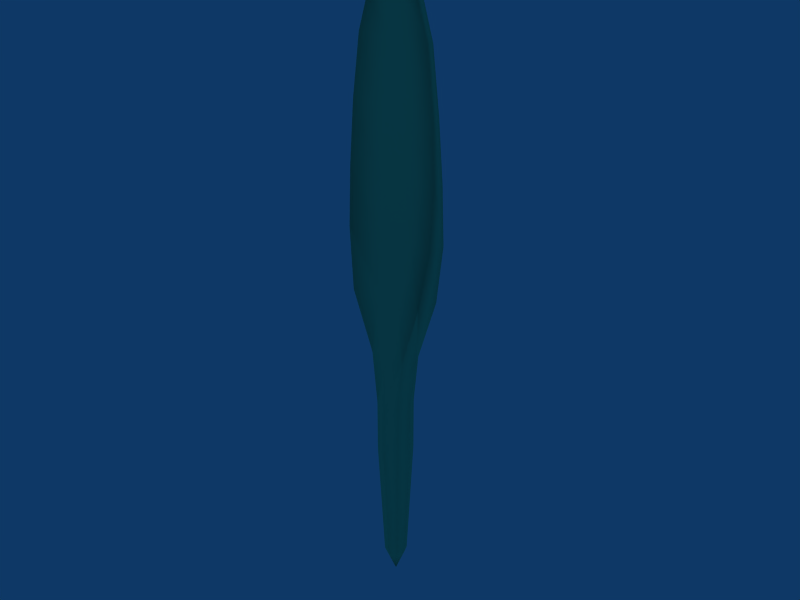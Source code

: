 # Source: BendyLeaf.blend  (saved by Blender 2.48.1; exported with 4.5.12 LTS)
import bpy
from mathutils import Matrix  # noqa: F401  (used for matrix-valued properties, if any)

bpy.ops.wm.read_factory_settings(use_empty=True)
scene = bpy.context.scene
scene.name = 'Scene'

# ---- collections
col_collection_1 = bpy.data.collections.new('Collection 1'); scene.collection.children.link(col_collection_1)

# ---- materials (node trees are filled in below, after node groups)
mat_bendyleaf = bpy.data.materials.new('BendyLeaf')
mat_bendyleaf.alpha_threshold = 0.0
mat_bendyleaf.preview_render_type = 'CUBE'
mat_bendyleaf.diffuse_color = (0.45, 0.92, 0.637, 1.0)
mat_bendyleaf.roughness = 0.5
mat_bendyleaf.line_color = (0.0, 0.0, 0.0, 1.0)

# ---- material node trees

# ---- world
world_world = bpy.data.worlds.new('World'); scene.world = world_world
world_world.color = (0.05656, 0.2208, 0.4)
world_world.use_sun_shadow = False
world_world.sun_shadow_jitter_overblur = 0.0
world_world.cycles.sampling_method = 'MANUAL'
world_world.cycles.sample_map_resolution = 256

# ---- lights
light_lamp = bpy.data.lights.new('Lamp', 'POINT')
light_lamp.transmission_factor = 0.0
light_lamp.energy = 100.0
light_lamp.shadow_buffer_clip_start = 0.5
light_lamp.shadow_soft_size = 1.0
light_lamp.shadow_maximum_resolution = 0.006
light_lamp.use_absolute_resolution = True
light_lamp.cycles.use_multiple_importance_sampling = False

# ---- meshes
me_cube_033 = bpy.data.meshes.new('Cube.033')
me_cube_033.from_pydata([(5.212, 0.06056, -3.304), (5.212, -2.123, -3.304), (-5.212, -2.123, -3.304), (-5.212, 0.06056, -3.304), (-5.333, -0.4288, 3.323), (5.333, -0.4288, 3.323), (-5.333, -1.677, 3.323), (5.333, -1.677, 3.323), (1.431e-06, 2.123, -3.304), (1.192e-06, 1.846, 3.323), (1.856, -1.119, -3.323), (-1.856, -1.119, -3.323), (1.829, -0.7952, 3.323), (-1.829, -0.7952, 3.323), (4.855, -1.845, -4.017), (-4.855, -1.845, -4.017), (4.997, -1.433, 3.932), (-4.997, -1.433, 3.932)], [], [(2, 6, 4, 3), (0, 5, 7, 1), (4, 9, 8, 3), (0, 8, 9, 5), (12, 10, 1, 7), (11, 13, 6, 2), (12, 13, 11, 10), (8, 10, 11), (8, 14, 10), (14, 1, 10), (14, 0, 1), (8, 0, 14), (8, 15, 3), (15, 2, 3), (2, 15, 11), (15, 8, 11), (9, 13, 12), (7, 16, 12), (16, 9, 12), (9, 16, 5), (16, 7, 5), (9, 17, 13), (17, 6, 13), (6, 17, 4), (17, 9, 4)])
me_cube_033.polygons.foreach_set('use_smooth', [True] * 25)
_uv = me_cube_033.uv_layers.new(name='UVTex')
_uv.uv.foreach_set('vector', [0.0, 0.0, 1.0, 0.0, 1.0, 1.0, 0.0, 1.0, 0.0, 0.0, 1.0, 0.0, 1.0, 1.0, 0.0, 1.0, 0.0, 0.0, 1.0, 0.0, 1.0, 1.0, 0.0, 1.0, 1.0, 1.0, 0.0, 1.0, 0.0, 0.0, 1.0, 0.0, 0.75, 0.0, 0.75, 1.0, 0.0, 1.0, 0.0, 0.0, 0.25, 1.0, 0.25, 0.0, 1.0, 0.0, 1.0, 1.0, 0.75, 0.0, 0.25, 0.0, 0.25, 1.0, 0.75, 1.0, 0.0, 0.0, 1.0, 0.0, 1.0, 1.0, 1.0, 0.0, 0.5, 0.0, 1.0, 1.0, 0.5, 0.0, 0.0, 0.0, 1.0, 1.0, 1.0, 0.5, 0.0, 0.0, 1.0, 0.0, 1.0, 1.0, 0.0, 0.0, 1.0, 0.5, 1.0, 1.0, 0.5, 0.5, 1.0, 0.0, 0.5, 0.5, 0.0, 0.0, 1.0, 0.0, 0.0, 0.0, 0.5, 0.0, 1.0, 1.0, 0.5, 0.0, 1.0, 0.0, 1.0, 1.0, 0.0, 0.0, 1.0, 1.0, 1.0, 0.0, 0.0, 0.0, 0.5, 5.493e-08, 1.0, 1.0, 0.5, 5.493e-08, 1.0, 0.0, 1.0, 1.0, 1.0, 1.0, 1.0, 0.5, 0.0, 0.0, 1.0, 0.5, 1.0, 0.0, 0.0, 0.0, 1.0, 0.0, 0.5, -5.493e-08, 1.0, 1.0, 0.5, -5.493e-08, 0.0, 0.0, 1.0, 1.0, 1.0, 0.0, 1.0, 0.5, 0.0, 0.0, 1.0, 0.5, 1.0, 1.0, 0.0, 0.0])
me_cube_033.materials.append(mat_bendyleaf)
me_cube_033.use_remesh_preserve_volume = False
me_cube_033.use_remesh_preserve_attributes = False
me_cube_033.use_mirror_vertex_groups = False
me_cube_033.update()
me_cube_032 = bpy.data.meshes.new('Cube.032')
me_cube_032.from_pydata([(3.617, 0.11, 0.5627), (3.469, -1.929, 0.4759), (-3.469, -1.929, 0.4759), (-3.617, 0.11, 0.5627), (-2.022, 0.03553, 3.524), (-1.77, -1.983, 3.397), (1.77, -1.983, 3.397), (2.022, 0.03553, 3.524), (4.906, 0.03717, -3.699), (4.707, -1.923, -3.912), (-4.707, -1.923, -3.912), (-4.906, 0.03717, -3.699), (7.153e-07, 1.61, 0.4084), (1.788e-07, 0.4183, 4.46), (-1.013e-06, -1.682, 4.377), (9.43e-07, 1.989, -3.74), (-0.6387, -1.846, 0.1856), (-1.428e-06, -1.912, 1.495), (0.6387, -1.846, 0.1856), (0.8933, -1.341, -4.348), (-0.8933, -1.341, -4.348), (4.288, -1.218, -5.046), (-4.288, -1.218, -5.046)], [], [(3, 2, 5, 4), (1, 0, 7, 6), (8, 0, 1, 9), (10, 2, 3, 11), (0, 12, 13, 7), (12, 3, 4, 13), (6, 17, 18, 1), (7, 13, 14, 6), (13, 4, 5, 14), (18, 19, 9, 1), (20, 16, 2, 10), (3, 12, 15, 11), (12, 0, 8, 15), (17, 16, 18), (20, 19, 18, 16), (17, 6, 14), (5, 17, 14), (2, 16, 17, 5), (15, 19, 20), (15, 21, 19), (21, 9, 19), (9, 21, 8), (21, 15, 8), (10, 22, 20), (22, 15, 20), (15, 22, 11), (22, 10, 11)])
me_cube_032.polygons.foreach_set('use_smooth', [True] * 27)
_uv = me_cube_032.uv_layers.new(name='UVTex')
_uv.uv.foreach_set('vector', [0.0, 0.0, 1.0, 0.0, 1.0, 1.0, 0.0, 1.0, 0.0, 0.0, 1.0, 0.0, 1.0, 1.0, 0.0, 1.0, 0.0, 0.0, 1.0, 0.0, 1.0, 1.0, 0.0, 1.0, 0.0, 0.0, 1.0, 0.0, 1.0, 1.0, 0.0, 1.0, 0.0, 0.0, 1.0, 0.0, 1.0, 1.0, 0.0, 1.0, 0.0, 0.0, 1.0, 0.0, 1.0, 1.0, 0.0, 1.0, 1.0, 1.0, 0.0, 0.25, 0.25, 0.0, 1.0, 0.0, 0.0, 0.0, 1.0, 0.0, 1.0, 1.0, 0.0, 1.0, 0.0, 0.0, 1.0, 0.0, 1.0, 1.0, 0.0, 1.0, 0.75, 0.0, 0.75, 1.0, 0.0, 1.0, 0.0, 0.0, 0.25, 1.0, 0.25, 0.0, 1.0, 0.0, 1.0, 1.0, 0.0, 0.0, 1.0, 0.0, 1.0, 1.0, 0.0, 1.0, 0.0, 0.0, 1.0, 0.0, 1.0, 1.0, 0.0, 1.0, 1.0, 0.25, 0.25, 0.0, 0.75, 0.0, 0.25, 1.0, 0.75, 1.0, 0.75, 0.0, 0.25, 0.0, 0.0, 0.25, 1.0, 1.0, 0.0, 1.0, 0.0, 1.0, 1.0, 0.25, 1.0, 1.0, 0.0, 0.0, 0.75, 0.0, 1.0, 0.25, 0.0, 1.0, 0.0, 0.0, 1.0, 0.0, 1.0, 1.0, 1.0, 0.0, 0.5, 0.0, 1.0, 1.0, 0.5, 0.0, 0.0, 0.0, 1.0, 1.0, 1.0, 0.0, 1.0, 0.5, 0.0, 0.0, 1.0, 0.5, 1.0, 1.0, 0.0, 0.0, 0.0, 0.0, 0.5, 0.0, 1.0, 1.0, 0.5, 0.0, 1.0, 0.0, 1.0, 1.0, 1.0, 1.0, 0.5, 0.5, 1.0, 0.0, 0.5, 0.5, 0.0, 0.0, 1.0, 0.0])
me_cube_032.materials.append(mat_bendyleaf)
me_cube_032.use_remesh_preserve_volume = False
me_cube_032.use_remesh_preserve_attributes = False
me_cube_032.use_mirror_vertex_groups = False
me_cube_032.update()
me_cube_031 = bpy.data.meshes.new('Cube.031')
me_cube_031.from_pydata([(-5.709, -0.171, -3.335), (-5.514, -2.253, -3.495), (5.514, -2.253, -3.495), (5.709, -0.171, -3.335), (4.807, -0.3013, 3.621), (4.626, -2.142, 3.727), (-4.626, -2.142, 3.727), (-4.807, -0.3013, 3.621), (9.431e-07, 2.28, -3.224), (4.821e-07, 1.741, 3.428), (1.364, -1.575, -3.873), (-1.364, -1.575, -3.873), (0.8789, -1.601, 3.913), (-0.8789, -1.601, 3.913), (5.083, -1.481, -4.731), (-5.083, -1.481, -4.731), (3.982, -1.453, 4.673), (-3.982, -1.453, 4.673)], [], [(3, 4, 5, 2), (7, 0, 1, 6), (12, 10, 2, 5), (11, 13, 6, 1), (8, 0, 7, 9), (9, 4, 3, 8), (12, 13, 11, 10), (8, 10, 11), (8, 14, 10), (14, 2, 10), (2, 14, 3), (14, 8, 3), (15, 0, 8), (1, 0, 15), (1, 15, 11), (15, 8, 11), (9, 13, 12), (5, 16, 12), (16, 9, 12), (9, 16, 4), (16, 5, 4), (9, 17, 13), (17, 6, 13), (6, 17, 7), (17, 9, 7)])
me_cube_031.polygons.foreach_set('use_smooth', [True] * 25)
_uv = me_cube_031.uv_layers.new(name='UVTex')
_uv.uv.foreach_set('vector', [0.0, 0.0, 1.0, 0.0, 1.0, 1.0, 0.0, 1.0, 1.0, 1.0, 0.0, 1.0, 0.0, 0.0, 1.0, 0.0, 0.75, 0.0, 0.75, 1.0, 0.0, 1.0, 0.0, 0.0, 0.25, 1.0, 0.25, 0.0, 1.0, 0.0, 1.0, 1.0, 1.0, 1.0, 0.0, 1.0, 0.0, 0.0, 1.0, 0.0, 0.0, 0.0, 1.0, 0.0, 1.0, 1.0, 0.0, 1.0, 0.75, 0.0, 0.25, 0.0, 0.25, 1.0, 0.75, 1.0, 0.0, 0.0, 1.0, 0.0, 1.0, 1.0, 1.0, 0.0, 0.5, 0.0, 1.0, 1.0, 0.5, 0.0, 0.0, 0.0, 1.0, 1.0, 0.0, 0.0, 0.5, 0.5, 1.0, 0.0, 0.5, 0.5, 1.0, 1.0, 1.0, 0.0, 1.0, 0.5, 0.0, 0.0, 1.0, 1.0, 1.0, 0.0, 0.0, 0.0, 1.0, 0.5, 0.0, 0.0, 0.5, 0.0, 1.0, 1.0, 0.5, 0.0, 1.0, 0.0, 1.0, 1.0, 0.0, 0.0, 1.0, 1.0, 1.0, 0.0, 0.0, 0.0, 0.5, 0.0, 1.0, 1.0, 0.5, 0.0, 1.0, 0.0, 1.0, 1.0, 1.0, 1.0, 1.0, 0.5, 0.0, 0.0, 1.0, 0.5, 1.0, 0.0, 0.0, 0.0, 1.0, 0.0, 0.5, 0.0, 1.0, 1.0, 0.5, 0.0, 0.0, 0.0, 1.0, 1.0, 0.0, 0.0, 0.5, 0.5, 1.0, 0.0, 0.5, 0.5, 1.0, 1.0, 1.0, 0.0])
me_cube_031.materials.append(mat_bendyleaf)
me_cube_031.use_remesh_preserve_volume = False
me_cube_031.use_remesh_preserve_attributes = False
me_cube_031.use_mirror_vertex_groups = False
me_cube_031.update()
me_cube_030 = bpy.data.meshes.new('Cube.030')
me_cube_030.from_pydata([(-5.708, -0.2755, 3.544), (-5.506, -2.357, 3.679), (5.506, -2.357, 3.679), (5.708, -0.2755, 3.544), (-6.14, 0.07513, -3.33), (6.14, 0.0751, -3.33), (-5.918, -2.523, -3.557), (5.918, -2.523, -3.557), (9.588e-07, 2.224, 3.422), (1.181e-06, 2.554, -3.31), (1.658, -1.665, -3.894), (-1.658, -1.665, -3.894), (1.351, -1.69, 3.956), (-1.351, -1.69, 3.956), (5.335, -1.744, -4.847), (-5.335, -1.744, -4.847), (4.964, -1.623, 4.766), (-4.964, -1.623, 4.766)], [], [(0, 4, 6, 1), (5, 3, 2, 7), (0, 8, 9, 4), (8, 3, 5, 9), (12, 10, 7, 2), (11, 13, 1, 6), (11, 10, 12, 13), (9, 10, 11), (9, 14, 10), (14, 7, 10), (7, 14, 5), (14, 9, 5), (6, 15, 11), (15, 9, 11), (9, 15, 4), (15, 6, 4), (8, 13, 12), (2, 16, 12), (16, 8, 12), (8, 16, 3), (16, 2, 3), (8, 17, 13), (17, 1, 13), (17, 0, 1), (8, 0, 17)])
me_cube_030.polygons.foreach_set('use_smooth', [True] * 25)
_uv = me_cube_030.uv_layers.new(name='UVTex')
_uv.uv.foreach_set('vector', [1.0, 1.0, 0.0, 1.0, 0.0, 0.0, 1.0, 0.0, 0.0, 0.0, 1.0, 0.0, 1.0, 1.0, 0.0, 1.0, 0.0, 0.0, 1.0, 0.0, 1.0, 1.0, 0.0, 1.0, 0.0, 0.0, 1.0, 0.0, 1.0, 1.0, 0.0, 1.0, 0.75, 0.0, 0.75, 1.0, 0.0, 1.0, 0.0, 0.0, 0.25, 1.0, 0.25, 0.0, 1.0, 0.0, 1.0, 1.0, 0.25, 1.0, 0.75, 1.0, 0.75, 0.0, 0.25, 0.0, 0.0, 0.0, 1.0, 0.0, 1.0, 1.0, 1.0, 0.0, 0.5, 5.493e-08, 1.0, 1.0, 0.5, 5.493e-08, 0.0, 0.0, 1.0, 1.0, 1.0, 0.0, 1.0, 0.5, 0.0, 0.0, 1.0, 0.5, 1.0, 1.0, 0.0, 0.0, 0.0, 0.0, 0.5, -5.493e-08, 1.0, 1.0, 0.5, -5.493e-08, 1.0, 0.0, 1.0, 1.0, 1.0, 1.0, 1.0, 0.5, 0.0, 0.0, 1.0, 0.5, 1.0, 0.0, 0.0, 0.0, 0.0, 0.0, 1.0, 1.0, 1.0, 0.0, 0.0, 0.0, 0.5, 0.0, 1.0, 1.0, 0.5, 0.0, 1.0, 0.0, 1.0, 1.0, 1.0, 1.0, 0.5, 0.5, 1.0, 0.0, 0.5, 0.5, 0.0, 0.0, 1.0, 0.0, 1.0, 0.0, 0.5, 0.0, 1.0, 1.0, 0.5, 0.0, 0.0, 0.0, 1.0, 1.0, 1.0, 0.5, 0.0, 0.0, 1.0, 0.0, 1.0, 1.0, 0.0, 0.0, 1.0, 0.5])
me_cube_030.materials.append(mat_bendyleaf)
me_cube_030.use_remesh_preserve_volume = False
me_cube_030.use_remesh_preserve_attributes = False
me_cube_030.use_mirror_vertex_groups = False
me_cube_030.update()
me_cube_029 = bpy.data.meshes.new('Cube.029')
me_cube_029.from_pydata([(6.012, 0.7805, 3.475), (5.77, -2.586, 3.652), (-5.77, -2.586, 3.652), (-6.012, 0.7805, 3.475), (4.978, 0.8916, -3.175), (4.875, -3.207, -3.413), (-4.875, -3.207, -3.413), (-4.978, 0.8916, -3.175), (1.432e-06, 3.246, 3.346), (9.48e-07, 2.681, -3.072), (1.16, -2.792, -2.882), (-1.16, -2.792, -2.882), (1.673, -1.564, 3.941), (-1.673, -1.564, 3.941), (4.356, -2.847, -4.445), (-4.356, -2.847, -4.445), (-2.682e-06, -3.006, -3.518), (5.04, -1.732, 4.902), (-5.04, -1.732, 4.902)], [], [(4, 0, 1, 5), (6, 2, 3, 7), (12, 10, 5, 1), (11, 13, 2, 6), (3, 8, 9, 7), (8, 0, 4, 9), (11, 10, 12, 13), (4, 5, 14), (6, 7, 15), (5, 10, 16, 14), (11, 6, 15, 16), (9, 4, 14, 16), (7, 9, 16, 15), (10, 11, 16), (1, 0, 17), (3, 2, 18), (2, 13, 18), (1, 17, 12), (8, 12, 17), (0, 8, 17), (8, 18, 13), (3, 18, 8), (8, 13, 12)])
me_cube_029.polygons.foreach_set('use_smooth', [True] * 23)
_uv = me_cube_029.uv_layers.new(name='UVTex')
_uv.uv.foreach_set('vector', [0.0, 0.0, 1.0, 0.0, 1.0, 1.0, 0.0, 1.0, 0.0, 0.0, 1.0, 0.0, 1.0, 1.0, 0.0, 1.0, 0.75, 0.0, 0.75, 1.0, 0.0, 1.0, 0.0, 0.0, 0.25, 1.0, 0.25, 0.0, 1.0, 0.0, 1.0, 1.0, 0.0, 0.0, 1.0, 0.0, 1.0, 1.0, 0.0, 1.0, 0.0, 0.0, 1.0, 0.0, 1.0, 1.0, 0.0, 1.0, 0.25, 1.0, 0.75, 1.0, 0.75, 0.0, 0.25, 0.0, 0.0, 0.0, 1.0, 0.0, 1.0, 1.0, 0.0, 0.0, 1.0, 0.0, 1.0, 1.0, 0.75, 0.0, 0.75, 1.0, 0.0, 1.0, 0.0, 0.0, 0.25, 1.0, 0.25, 0.0, 1.0, 0.0, 1.0, 1.0, 0.0, 0.0, 1.0, 0.0, 1.0, 1.0, 0.0, 1.0, 0.0, 0.0, 1.0, 0.0, 1.0, 1.0, 0.0, 1.0, 0.25, 1.0, 0.75, 1.0, 0.75, 0.0, 0.0, 0.0, 1.0, 0.0, 0.5, 1.0, 0.0, 0.0, 1.0, 0.0, 0.5, 1.0, 0.0, 0.0, 1.0, 0.0, 1.0, 1.0, 0.0, 0.0, 1.0, 1.0, 1.0, 0.0, 0.0, 0.0, 1.0, 0.0, 1.0, 1.0, 0.0, 0.0, 1.0, 0.0, 1.0, 1.0, 0.0, 0.0, 1.0, 1.0, 1.0, 0.0, 0.0, 0.0, 1.0, 1.0, 1.0, 0.0, 0.0, 0.0, 1.0, 1.0, 1.0, 0.0])
me_cube_029.materials.append(mat_bendyleaf)
me_cube_029.use_remesh_preserve_volume = False
me_cube_029.use_remesh_preserve_attributes = False
me_cube_029.use_mirror_vertex_groups = False
me_cube_029.update()
me_cube_028 = bpy.data.meshes.new('Cube.028')
me_cube_028.from_pydata([(-2.391, 1.293, -4.219), (-2.279, -2.499, -4.219), (2.279, -2.499, -4.219), (2.391, 1.293, -4.219), (5.123, 1.208, 3.643), (4.973, -2.914, 3.362), (-4.973, -2.914, 3.362), (-5.123, 1.208, 3.643), (1.192e-06, 2.892, 3.708), (6.036e-07, 2.052, -4.219), (-3.567, -0.5773, -4.219), (-1.89e-06, -2.956, -4.219), (3.567, -0.5773, -4.219), (1.201, -2.663, 3.191), (-1.201, -2.663, 3.191), (-5.96e-07, -0.5219, -5.484), (4.455, -2.498, 4.469), (-4.455, -2.498, 4.469), (-1.432e-06, -2.68, 3.865)], [], [(12, 3, 4), (0, 10, 7), (2, 5, 13, 11), (1, 11, 14, 6), (11, 13, 14), (9, 0, 7, 8), (4, 3, 9, 8), (7, 10, 6), (10, 1, 6), (4, 5, 12), (5, 2, 12), (0, 9, 15), (9, 3, 15), (10, 0, 15), (1, 10, 15), (11, 1, 15), (2, 11, 15), (12, 2, 15), (3, 12, 15), (5, 4, 16), (7, 6, 17), (13, 5, 16, 18), (6, 14, 18, 17), (4, 8, 18, 16), (8, 7, 17, 18), (14, 13, 18)])
me_cube_028.polygons.foreach_set('use_smooth', [True] * 26)
_uv = me_cube_028.uv_layers.new(name='UVTex')
_uv.uv.foreach_set('vector', [0.0, 0.5, 0.0, 0.0, 1.0, 0.0, 0.0, 1.0, 0.0, 0.5, 1.0, 1.0, 0.0, 0.0, 0.0, 1.0, 1.0, 1.0, 1.0, 0.0, 0.0, 0.0, 1.0, 0.0, 1.0, 1.0, 0.0, 1.0, 0.0, 0.0, 1.0, 0.0, 1.0, 1.0, 1.0, 0.5, 1.0, 1.0, 0.0, 0.0, 1.0, 0.0, 1.0, 0.0, 1.0, 1.0, 1.0, 0.5, 0.0, 0.0, 1.0, 1.0, 0.0, 0.5, 1.0, 0.0, 0.0, 0.5, 0.0, 0.0, 1.0, 0.0, 1.0, 0.0, 1.0, 1.0, 0.0, 0.5, 1.0, 1.0, 0.0, 1.0, 0.0, 0.5, 1.0, 0.5, 1.0, 1.0, 0.0, 0.0, 1.0, 0.0, 1.0, 1.0, 1.0, 0.5, 0.0, 1.0, 0.0, 0.5, 1.0, 1.0, 0.0, 0.5, 0.0, 0.0, 1.0, 0.0, 0.0, 0.0, 1.0, 0.0, 1.0, 1.0, 0.0, 0.0, 0.0, 1.0, 1.0, 1.0, 1.0, 1.0, 0.0, 1.0, 0.0, 0.5, 0.0, 0.5, 0.0, 0.0, 1.0, 0.0, 1.0, 0.0, 1.0, 1.0, 0.0, 0.5, 1.0, 1.0, 0.0, 0.5, 1.0, 0.0, 0.0, 0.0, 0.0, 1.0, 1.0, 1.0, 1.0, 0.0, 0.0, 0.0, 1.0, 0.0, 1.0, 1.0, 0.0, 1.0, 1.0, 0.0, 1.0, 1.0, 1.0, 0.5, 0.0, 0.0, 1.0, 0.5, 1.0, 1.0, 0.0, 0.0, 1.0, 0.0, 0.0, 0.0, 1.0, 0.0, 1.0, 1.0])
me_cube_028.materials.append(mat_bendyleaf)
me_cube_028.use_remesh_preserve_volume = False
me_cube_028.use_remesh_preserve_attributes = False
me_cube_028.use_mirror_vertex_groups = False
me_cube_028.update()
me_cube_001 = bpy.data.meshes.new('Cube.001')
me_cube_001.from_pydata([(0.887, 0.887, -10.0), (0.887, -0.887, -10.0), (-0.887, -0.887, -10.0), (-0.887, 0.887, -10.0), (1.386, 1.386, 10.0), (1.386, -1.386, 10.0), (-1.386, -1.386, 10.0), (-1.386, 1.386, 10.0), (-2.017, 1.386, 16.0), (-2.017, -1.386, 16.0), (2.017, -1.386, 16.0), (2.017, 1.386, 16.0), (5.212, 1.148, 29.36), (5.212, -1.035, 29.36), (-5.212, -1.035, 29.36), (-5.212, 1.148, 29.36), (-4.932, 0.4633, 42.67), (-4.932, -0.4382, 42.67), (4.932, -0.4382, 42.67), (4.932, 0.4633, 42.67), (2.911, 0.4633, 53.36), (2.911, -0.3381, 53.36), (-2.911, -0.3381, 53.36), (-2.911, 0.4633, 53.36), (-1.386, 0.5611, 56.05), (-1.386, -0.3891, 56.05), (1.386, -0.3891, 56.05), (1.386, 0.5611, 56.05), (4.27, 1.344, 22.73), (4.27, -1.624, 22.73), (-4.27, -1.624, 22.73), (-4.27, 1.344, 22.73), (-5.333, 0.659, 35.99), (5.333, 0.659, 35.99), (-5.333, -0.5889, 35.99), (5.333, -0.5889, 35.99), (4.124, 0.4633, 49.34), (4.124, -0.3335, 49.34), (-4.124, -0.3335, 49.34), (-4.124, 0.4633, 49.34), (1.907e-06, 3.211, 29.36), (1.431e-06, 2.659, 42.67), (7.153e-07, 1.569, 53.36), (1.788e-07, 0.6782, 56.87), (-1.013e-06, -0.103, 56.87), (1.431e-06, 2.78, 22.73), (1.669e-06, 2.934, 35.99), (9.537e-07, 2.145, 49.34), (1.386, -1.386, 4.0), (1.386, 1.386, 4.0), (-1.386, -1.386, 4.0), (-1.386, 1.386, 4.0), (2.098e-09, -7.572e-08, -13.0), (-1.112e-07, -1.267, -10.0), (1.267, -1.235e-07, -10.0), (2.32e-07, 1.267, -10.0), (-1.267, 1.217e-07, -10.0), (1.979, -1.419e-06, 10.0), (-1.237e-06, -1.85, 10.0), (-1.979, -1.163e-07, 10.0), (3.721e-07, 1.979, 10.0), (8.318e-07, 1.979, 16.0), (-2.88, -1.163e-07, 16.0), (-1.467e-06, -1.53, 16.0), (2.88, -9.59e-07, 16.0), (1.979, -8.058e-07, 4.0), (-7.771e-07, -1.979, 4.0), (-1.979, 3.694e-08, 4.0), (3.721e-07, 1.979, 4.0), (-0.7057, -0.04035, 53.36), (-1.428e-06, -0.1023, 54.65), (0.7056, -0.04035, 53.36), (1.248, -1.102, 22.73), (-1.248, -1.102, 22.73), (1.856, -0.03093, 29.34), (-1.856, -0.03093, 29.34), (1.829, 0.2927, 35.99), (-1.829, 0.2927, 35.99), (1.501, 0.2664, 42.67), (-1.501, 0.2664, 42.67), (1.01, 0.253, 49.34), (-1.01, 0.253, 49.34)], [], [(23, 22, 25, 24), (21, 20, 27, 26), (28, 12, 13, 29), (30, 14, 15, 31), (14, 34, 32, 15), (34, 17, 16, 32), (12, 33, 35, 13), (33, 19, 18, 35), (19, 36, 37, 18), (36, 20, 21, 37), (17, 38, 39, 16), (38, 22, 23, 39), (20, 42, 43, 27), (42, 23, 24, 43), (26, 70, 71, 21), (27, 43, 44, 26), (43, 24, 25, 44), (74, 72, 29, 13), (73, 75, 14, 30), (15, 40, 45, 31), (40, 12, 28, 45), (32, 46, 40, 15), (46, 33, 12, 40), (16, 41, 46, 32), (41, 19, 33, 46), (76, 74, 13, 35), (75, 77, 34, 14), (78, 76, 35, 18), (77, 79, 17, 34), (80, 78, 18, 37), (79, 81, 38, 17), (71, 80, 37, 21), (81, 69, 22, 38), (39, 47, 41, 16), (47, 36, 19, 41), (23, 42, 47, 39), (42, 20, 36, 47), (4, 60, 61, 11), (60, 7, 8, 61), (7, 59, 62, 8), (59, 6, 9, 62), (6, 58, 63, 9), (58, 5, 10, 63), (5, 57, 64, 10), (57, 4, 11, 64), (64, 11, 28), (8, 62, 31), (54, 0, 49, 65), (65, 48, 1, 54), (4, 57, 65, 49), (57, 5, 48, 65), (48, 66, 53, 1), (66, 50, 2, 53), (5, 58, 66, 48), (58, 6, 50, 66), (50, 67, 56, 2), (67, 51, 3, 56), (6, 59, 67, 50), (59, 7, 51, 67), (49, 68, 60, 4), (68, 51, 7, 60), (0, 55, 68, 49), (55, 3, 51, 68), (1, 53, 52), (53, 2, 52), (0, 54, 52), (54, 1, 52), (3, 55, 52), (55, 0, 52), (2, 56, 52), (56, 3, 52), (70, 69, 71), (73, 72, 74, 75), (76, 77, 75, 74), (77, 76, 78, 79), (80, 81, 79, 78), (81, 80, 71, 69), (70, 26, 44), (10, 29, 72, 63), (9, 63, 73, 30), (63, 72, 73), (31, 45, 61, 8), (28, 11, 61, 45), (31, 62, 30), (62, 9, 30), (28, 29, 64), (29, 10, 64), (25, 70, 44), (22, 69, 70, 25)])
me_cube_001.polygons.foreach_set('use_smooth', [True] * 89)
_uv = me_cube_001.uv_layers.new(name='UVTex')
_uv.uv.foreach_set('vector', [0.1295, 0.9193, 0.1454, 0.9116, 0.1651, 0.9546, 0.1515, 0.9623, 0.2352, 0.9115, 0.2511, 0.9192, 0.2293, 0.9623, 0.2157, 0.9547, 0.2958, 0.5309, 0.3044, 0.6166, 0.2674, 0.6157, 0.2528, 0.5352, 0.1276, 0.5354, 0.1132, 0.6156, 0.07612, 0.6166, 0.08464, 0.531, 0.1132, 0.6156, 0.1092, 0.698, 0.08263, 0.6999, 0.07612, 0.6166, 0.1092, 0.698, 0.1129, 0.7795, 0.09071, 0.7832, 0.08263, 0.6999, 0.3044, 0.6166, 0.2979, 0.7001, 0.2713, 0.6981, 0.2674, 0.6157, 0.2979, 0.7001, 0.2898, 0.7833, 0.2676, 0.7797, 0.2713, 0.6981, 0.2898, 0.7833, 0.2725, 0.8637, 0.2546, 0.8572, 0.2676, 0.7797, 0.2725, 0.8637, 0.2511, 0.9192, 0.2352, 0.9115, 0.2546, 0.8572, 0.1129, 0.7795, 0.126, 0.8573, 0.1081, 0.8638, 0.09071, 0.7832, 0.126, 0.8573, 0.1454, 0.9116, 0.1295, 0.9193, 0.1081, 0.8638, 0.2511, 0.9192, 0.2633, 0.9693, 0.2146, 0.99, 0.2293, 0.9623, 0.1174, 0.9694, 0.1295, 0.9193, 0.1515, 0.9623, 0.1662, 0.99, 0.2157, 0.9547, 0.1904, 0.9532, 0.2026, 0.9131, 0.2352, 0.9115, 0.2293, 0.9623, 0.2146, 0.99, 0.2035, 0.9844, 0.2157, 0.9547, 0.1662, 0.99, 0.1515, 0.9623, 0.1651, 0.9546, 0.1773, 0.9844, 0.2169, 0.6184, 0.2094, 0.5339, 0.2528, 0.5352, 0.2674, 0.6157, 0.1711, 0.5348, 0.1638, 0.6178, 0.1132, 0.6156, 0.1276, 0.5354, 0.07612, 0.6166, 0.01137, 0.6183, 0.03323, 0.5191, 0.08464, 0.531, 0.3691, 0.6182, 0.3044, 0.6166, 0.2958, 0.5309, 0.3472, 0.5191, 0.08263, 0.6999, 0.01323, 0.7231, 0.01137, 0.6183, 0.07612, 0.6166, 0.3673, 0.723, 0.2979, 0.7001, 0.3044, 0.6166, 0.3691, 0.6182, 0.09071, 0.7832, 0.03453, 0.8261, 0.01323, 0.7231, 0.08263, 0.6999, 0.346, 0.826, 0.2898, 0.7833, 0.2979, 0.7001, 0.3673, 0.723, 0.2178, 0.6966, 0.2169, 0.6184, 0.2674, 0.6157, 0.2713, 0.6981, 0.1638, 0.6178, 0.1627, 0.6964, 0.1092, 0.698, 0.1132, 0.6156, 0.2146, 0.7747, 0.2178, 0.6966, 0.2713, 0.6981, 0.2676, 0.7797, 0.1627, 0.6964, 0.166, 0.7735, 0.1129, 0.7795, 0.1092, 0.698, 0.2074, 0.8508, 0.2146, 0.7747, 0.2676, 0.7797, 0.2546, 0.8572, 0.166, 0.7735, 0.1728, 0.8522, 0.126, 0.8573, 0.1129, 0.7795, 0.2026, 0.9131, 0.2074, 0.8508, 0.2546, 0.8572, 0.2352, 0.9115, 0.1728, 0.8522, 0.1781, 0.9125, 0.1454, 0.9116, 0.126, 0.8573, 0.1081, 0.8638, 0.07493, 0.9216, 0.03453, 0.8261, 0.09071, 0.7832, 0.3057, 0.9215, 0.2725, 0.8637, 0.2898, 0.7833, 0.346, 0.826, 0.1295, 0.9193, 0.1174, 0.9694, 0.07493, 0.9216, 0.1081, 0.8638, 0.2633, 0.9693, 0.2511, 0.9192, 0.2725, 0.8637, 0.3057, 0.9215, 0.264, 0.3364, 0.2883, 0.3305, 0.3079, 0.4217, 0.2783, 0.433, 0.09217, 0.3305, 0.1165, 0.3363, 0.1021, 0.433, 0.07252, 0.4217, 0.1165, 0.3363, 0.141, 0.3407, 0.129, 0.4399, 0.1021, 0.433, 0.141, 0.3407, 0.1658, 0.3426, 0.1574, 0.442, 0.129, 0.4399, 0.1658, 0.3426, 0.1902, 0.3424, 0.1902, 0.4415, 0.1574, 0.442, 0.1902, 0.3424, 0.2146, 0.3425, 0.223, 0.4419, 0.1902, 0.4415, 0.2146, 0.3425, 0.2394, 0.3408, 0.2514, 0.4398, 0.223, 0.4419, 0.2394, 0.3408, 0.264, 0.3364, 0.2783, 0.433, 0.2514, 0.4398, 0.2514, 0.4398, 0.2783, 0.433, 0.2958, 0.5309, 0.1021, 0.433, 0.129, 0.4399, 0.08464, 0.531, 0.2284, 0.07436, 0.2476, 0.06796, 0.2603, 0.2389, 0.2368, 0.241, 0.2368, 0.241, 0.2136, 0.2426, 0.209, 0.07794, 0.2284, 0.07436, 0.264, 0.3364, 0.2394, 0.3408, 0.2368, 0.241, 0.2603, 0.2389, 0.2394, 0.3408, 0.2146, 0.3425, 0.2136, 0.2426, 0.2368, 0.241, 0.2136, 0.2426, 0.1902, 0.2428, 0.1899, 0.07939, 0.209, 0.07794, 0.1902, 0.2428, 0.1667, 0.2426, 0.1707, 0.078, 0.1899, 0.07939, 0.2146, 0.3425, 0.1902, 0.3424, 0.1902, 0.2428, 0.2136, 0.2426, 0.1902, 0.3424, 0.1658, 0.3426, 0.1667, 0.2426, 0.1902, 0.2428, 0.1667, 0.2426, 0.1435, 0.2412, 0.1513, 0.07449, 0.1707, 0.078, 0.1435, 0.2412, 0.12, 0.2391, 0.1321, 0.06817, 0.1513, 0.07449, 0.1658, 0.3426, 0.141, 0.3407, 0.1435, 0.2412, 0.1667, 0.2426, 0.141, 0.3407, 0.1165, 0.3363, 0.12, 0.2391, 0.1435, 0.2412, 0.2603, 0.2389, 0.2834, 0.2362, 0.2883, 0.3305, 0.264, 0.3364, 0.09689, 0.2365, 0.12, 0.2391, 0.1165, 0.3363, 0.09217, 0.3305, 0.2476, 0.06796, 0.2675, 0.05958, 0.2834, 0.2362, 0.2603, 0.2389, 0.1122, 0.05986, 0.1321, 0.06817, 0.12, 0.2391, 0.09689, 0.2365, 0.209, 0.07794, 0.1899, 0.07939, 0.1897, 0.01, 0.1899, 0.07939, 0.1707, 0.078, 0.1897, 0.01, 0.2476, 0.06796, 0.2284, 0.07436, 0.1897, 0.01, 0.2284, 0.07436, 0.209, 0.07794, 0.1897, 0.01, 0.1321, 0.06817, 0.1122, 0.05986, 0.1897, 0.01, 0.2675, 0.05958, 0.2476, 0.06796, 0.1897, 0.01, 0.1707, 0.078, 0.1513, 0.07449, 0.1897, 0.01, 0.1513, 0.07449, 0.1321, 0.06817, 0.1897, 0.01, 0.1904, 0.9532, 0.1781, 0.9125, 0.2026, 0.9131, 0.1711, 0.5348, 0.2094, 0.5339, 0.2169, 0.6184, 0.1638, 0.6178, 0.2178, 0.6966, 0.1627, 0.6964, 0.1638, 0.6178, 0.2169, 0.6184, 0.1627, 0.6964, 0.2178, 0.6966, 0.2146, 0.7747, 0.166, 0.7735, 0.2074, 0.8508, 0.1728, 0.8522, 0.166, 0.7735, 0.2146, 0.7747, 0.1728, 0.8522, 0.2074, 0.8508, 0.2026, 0.9131, 0.1781, 0.9125, 0.1904, 0.9532, 0.2157, 0.9547, 0.2035, 0.9844, 0.223, 0.4419, 0.2528, 0.5352, 0.2094, 0.5339, 0.1902, 0.4415, 0.1574, 0.442, 0.1902, 0.4415, 0.1711, 0.5348, 0.1276, 0.5354, 0.1902, 0.4415, 0.2094, 0.5339, 0.1711, 0.5348, 0.08464, 0.531, 0.03323, 0.5191, 0.07252, 0.4217, 0.1021, 0.433, 0.2958, 0.5309, 0.2783, 0.433, 0.3079, 0.4217, 0.3472, 0.5191, 0.08464, 0.531, 0.129, 0.4399, 0.1276, 0.5354, 0.129, 0.4399, 0.1574, 0.442, 0.1276, 0.5354, 0.2958, 0.5309, 0.2528, 0.5352, 0.2514, 0.4398, 0.2528, 0.5352, 0.223, 0.4419, 0.2514, 0.4398, 0.1651, 0.9546, 0.1904, 0.9532, 0.1773, 0.9844, 0.1454, 0.9116, 0.1781, 0.9125, 0.1904, 0.9532, 0.1651, 0.9546])
me_cube_001.materials.append(mat_bendyleaf)
me_cube_001.use_remesh_preserve_volume = False
me_cube_001.use_remesh_preserve_attributes = False
me_cube_001.use_mirror_vertex_groups = False
me_cube_001.update()
me_cube_019 = bpy.data.meshes.new('Cube.019')
me_cube_019.from_pydata([(0.887, 0.887, -6.5), (0.887, -0.887, -6.5), (-0.887, -0.887, -6.5), (-0.887, 0.887, -6.5), (1.386, -1.386, 7.5), (1.386, 1.386, 7.5), (-1.386, -1.386, 7.5), (-1.386, 1.386, 7.5), (6.17e-08, 4.349e-08, -9.5), (-3.014e-08, -1.267, -6.5), (1.267, -4.245e-09, -6.5), (3.131e-07, 1.267, -6.5), (-1.267, 2.409e-07, -6.5), (1.979, -6.866e-07, 7.5), (-7.175e-07, -1.979, 7.5), (-1.979, 1.562e-07, 7.5), (4.317e-07, 1.979, 7.5), (-1.77e-07, -2.662e-07, 7.5)], [], [(10, 0, 5, 13), (13, 4, 1, 10), (4, 14, 9, 1), (14, 6, 2, 9), (6, 15, 12, 2), (15, 7, 3, 12), (0, 11, 16, 5), (11, 3, 7, 16), (1, 9, 8), (9, 2, 8), (0, 10, 8), (10, 1, 8), (3, 11, 8), (11, 0, 8), (2, 12, 8), (12, 3, 8), (4, 13, 17), (13, 5, 17), (14, 4, 17), (6, 14, 17), (15, 6, 17), (7, 15, 17), (5, 16, 17), (16, 7, 17)])
me_cube_019.polygons.foreach_set('use_smooth', [True] * 24)
_uv = me_cube_019.uv_layers.new(name='UVTex')
_uv.uv.foreach_set('vector', [0.0, 0.5, 0.0, 0.0, 1.0, 0.0, 1.0, 0.5, 1.0, 0.5, 1.0, 1.0, 0.0, 1.0, 0.0, 0.5, 1.0, 0.0, 1.0, 0.5, 0.0, 0.5, 0.0, 0.0, 1.0, 0.5, 1.0, 1.0, 0.0, 1.0, 0.0, 0.5, 1.0, 0.0, 1.0, 0.5, 0.0, 0.5, 0.0, 0.0, 1.0, 0.5, 1.0, 1.0, 0.0, 1.0, 0.0, 0.5, 1.0, 0.0, 1.0, 0.5, 0.0, 0.5, 0.0, 0.0, 1.0, 0.5, 1.0, 1.0, 0.0, 1.0, 0.0, 0.5, 0.0, 0.0, 0.5, 0.0, 1.0, 1.0, 0.5, 0.0, 1.0, 0.0, 1.0, 1.0, 0.0, 0.0, 0.5, 0.0, 1.0, 1.0, 0.5, 0.0, 1.0, 0.0, 1.0, 1.0, 0.0, 0.0, 0.5, 0.0, 1.0, 1.0, 0.5, 0.0, 1.0, 0.0, 1.0, 1.0, 0.0, 0.0, 0.5, 0.0, 1.0, 1.0, 0.5, 0.0, 1.0, 0.0, 1.0, 1.0, 1.0, 0.5, 1.0, 1.0, 0.0, 1.0, 0.0, 0.5, 0.0, 0.0, 1.0, 0.0, 1.0, 0.0, 1.0, 0.5, 0.0, 0.5, 1.0, 0.5, 1.0, 1.0, 0.0, 1.0, 1.0, 0.0, 1.0, 0.5, 0.0, 0.5, 1.0, 0.5, 1.0, 1.0, 0.0, 1.0, 1.0, 0.0, 1.0, 0.5, 0.0, 0.5, 1.0, 0.5, 1.0, 1.0, 0.0, 1.0])
me_cube_019.materials.append(mat_bendyleaf)
me_cube_019.use_remesh_preserve_volume = False
me_cube_019.use_remesh_preserve_attributes = False
me_cube_019.use_mirror_vertex_groups = False
me_cube_019.update()
me_cube_020 = bpy.data.meshes.new('Cube.020')
me_cube_020.from_pydata([(1.386, 1.386, 3.0), (1.386, -1.386, 3.0), (-1.386, -1.386, 3.0), (-1.386, 1.386, 3.0), (1.386, -1.386, -3.0), (1.386, 1.386, -3.0), (-1.386, -1.386, -3.0), (-1.386, 1.386, -3.0), (1.979, -9.419e-07, 3.0), (-8.196e-07, -1.85, 3.0), (-1.979, 3.606e-07, 3.0), (7.893e-07, 1.979, 3.0), (1.979, -3.29e-07, -3.0), (-3.599e-07, -1.979, -3.0), (-1.979, 5.138e-07, -3.0), (7.893e-07, 1.979, -3.0), (1.806e-07, 5.312e-08, -3.0), (-1.309e-08, 0.01612, 3.0)], [], [(0, 8, 12, 5), (8, 1, 4, 12), (1, 9, 13, 4), (9, 2, 6, 13), (2, 10, 14, 6), (10, 3, 7, 14), (11, 0, 5, 15), (15, 7, 3, 11), (12, 4, 16), (5, 12, 16), (4, 13, 16), (13, 6, 16), (6, 14, 16), (14, 7, 16), (15, 5, 16), (7, 15, 16), (8, 0, 17), (1, 8, 17), (9, 1, 17), (2, 9, 17), (10, 2, 17), (3, 10, 17), (0, 11, 17), (11, 3, 17)])
me_cube_020.polygons.foreach_set('use_smooth', [True] * 24)
_uv = me_cube_020.uv_layers.new(name='UVTex')
_uv.uv.foreach_set('vector', [1.0, 0.0, 1.0, 0.5, 0.0, 0.5, 0.0, 0.0, 1.0, 0.5, 1.0, 1.0, 0.0, 1.0, 0.0, 0.5, 1.0, 0.0, 1.0, 0.5, 0.0, 0.5, 0.0, 0.0, 1.0, 0.5, 1.0, 1.0, 0.0, 1.0, 0.0, 0.5, 1.0, 0.0, 1.0, 0.5, 0.0, 0.5, 0.0, 0.0, 1.0, 0.5, 1.0, 1.0, 0.0, 1.0, 0.0, 0.5, 0.0, 0.5, 0.0, 0.0, 1.0, 0.0, 1.0, 0.5, 1.0, 0.5, 1.0, 1.0, 0.0, 1.0, 0.0, 0.5, 1.0, 0.5, 1.0, 1.0, 0.0, 1.0, 1.0, 0.0, 1.0, 0.5, 0.0, 0.5, 1.0, 0.0, 1.0, 0.5, 0.0, 0.5, 1.0, 0.5, 1.0, 1.0, 0.0, 1.0, 1.0, 0.0, 1.0, 0.5, 0.0, 0.5, 1.0, 0.5, 1.0, 1.0, 0.0, 1.0, 0.0, 0.5, 0.0, 0.0, 1.0, 0.0, 1.0, 0.5, 1.0, 1.0, 0.0, 1.0, 1.0, 0.0, 1.0, 0.5, 0.0, 0.5, 1.0, 0.5, 1.0, 1.0, 0.0, 1.0, 1.0, 0.0, 1.0, 0.5, 0.0, 0.5, 1.0, 0.5, 1.0, 1.0, 0.0, 1.0, 1.0, 0.0, 1.0, 0.5, 0.0, 0.5, 1.0, 0.5, 1.0, 1.0, 0.0, 1.0, 0.0, 0.5, 0.0, 0.0, 1.0, 0.0, 1.0, 0.5, 1.0, 1.0, 0.0, 1.0])
me_cube_020.materials.append(mat_bendyleaf)
me_cube_020.use_remesh_preserve_volume = False
me_cube_020.use_remesh_preserve_attributes = False
me_cube_020.use_mirror_vertex_groups = False
me_cube_020.update()
me_cube_021 = bpy.data.meshes.new('Cube.021')
me_cube_021.from_pydata([(1.386, 1.321, -3.0), (1.386, -1.45, -3.0), (-1.386, -1.45, -3.0), (-1.386, 1.321, -3.0), (-2.017, 1.321, 3.0), (-2.017, -1.45, 3.0), (2.017, -1.45, 3.0), (2.017, 1.321, 3.0), (1.979, -0.06447, -3.0), (-7.6e-07, -1.915, -3.0), (-1.979, -0.06447, -3.0), (8.489e-07, 1.915, -3.0), (1.309e-06, 1.915, 3.0), (-2.88, -0.06447, 3.0), (-9.898e-07, -1.594, 3.0), (2.88, -0.06447, 3.0), (4.651e-08, -0.04835, -3.0), (1.192e-07, -0.008294, 3.0)], [], [(0, 11, 12, 7), (11, 3, 4, 12), (3, 10, 13, 4), (10, 2, 5, 13), (2, 9, 14, 5), (9, 1, 6, 14), (1, 8, 15, 6), (8, 0, 7, 15), (0, 8, 16), (8, 1, 16), (1, 9, 16), (9, 2, 16), (2, 10, 16), (10, 3, 16), (11, 0, 16), (3, 11, 16), (12, 4, 17), (7, 12, 17), (4, 13, 17), (13, 5, 17), (5, 14, 17), (14, 6, 17), (6, 15, 17), (15, 7, 17)])
me_cube_021.polygons.foreach_set('use_smooth', [True] * 24)
_uv = me_cube_021.uv_layers.new(name='UVTex')
_uv.uv.foreach_set('vector', [0.0, 0.0, 0.5, 0.0, 0.5, 1.0, 0.0, 1.0, 0.5, 0.0, 1.0, 0.0, 1.0, 1.0, 0.5, 1.0, 0.0, 0.0, 0.5, 0.0, 0.5, 1.0, 0.0, 1.0, 0.5, 0.0, 1.0, 0.0, 1.0, 1.0, 0.5, 1.0, 0.0, 0.0, 0.5, 0.0, 0.5, 1.0, 0.0, 1.0, 0.5, 0.0, 1.0, 0.0, 1.0, 1.0, 0.5, 1.0, 0.0, 0.0, 0.5, 0.0, 0.5, 1.0, 0.0, 1.0, 0.5, 0.0, 1.0, 0.0, 1.0, 1.0, 0.5, 1.0, 0.5, 0.0, 1.0, 0.0, 1.0, 1.0, 0.0, 0.0, 0.5, 0.0, 0.5, 1.0, 0.5, 0.0, 1.0, 0.0, 1.0, 1.0, 0.0, 0.0, 0.5, 0.0, 0.5, 1.0, 0.5, 0.0, 1.0, 0.0, 1.0, 1.0, 0.0, 0.0, 0.5, 0.0, 0.5, 1.0, 0.0, 0.0, 0.5, 0.0, 0.5, 1.0, 0.5, 0.0, 1.0, 0.0, 1.0, 1.0, 0.5, 0.0, 1.0, 0.0, 1.0, 1.0, 0.0, 0.0, 0.5, 0.0, 0.5, 1.0, 0.0, 0.0, 0.5, 0.0, 0.5, 1.0, 0.5, 0.0, 1.0, 0.0, 1.0, 1.0, 0.0, 0.0, 0.5, 0.0, 0.5, 1.0, 0.5, 0.0, 1.0, 0.0, 1.0, 1.0, 0.0, 0.0, 0.5, 0.0, 0.5, 1.0, 0.5, 0.0, 1.0, 0.0, 1.0, 1.0])
me_cube_021.materials.append(mat_bendyleaf)
me_cube_021.use_remesh_preserve_volume = False
me_cube_021.use_remesh_preserve_attributes = False
me_cube_021.use_mirror_vertex_groups = False
me_cube_021.update()
me_cube_022 = bpy.data.meshes.new('Cube.022')
me_cube_022.from_pydata([(-2.017, 0.8078, -3.366), (-2.017, -1.964, -3.366), (2.017, -1.964, -3.366), (2.017, 0.8078, -3.366), (4.27, 0.7661, 3.366), (4.27, -2.202, 3.366), (-4.27, -2.202, 3.366), (-4.27, 0.7661, 3.366), (1.192e-06, 2.202, 3.366), (5.934e-07, 1.401, -3.366), (-2.88, -0.5781, -3.366), (-1.705e-06, -2.108, -3.366), (2.88, -0.5781, -3.366), (1.248, -1.68, 3.366), (-1.248, -1.68, 3.366), (-5.96e-07, -0.5219, -3.366), (4.064, -2.001, 3.695), (-4.064, -2.001, 3.695), (-1.232e-06, -1.766, 3.46)], [], [(12, 3, 4), (0, 10, 7), (2, 5, 13, 11), (1, 11, 14, 6), (11, 13, 14), (9, 0, 7, 8), (4, 3, 9, 8), (7, 10, 6), (10, 1, 6), (4, 5, 12), (5, 2, 12), (0, 9, 15), (9, 3, 15), (10, 0, 15), (1, 10, 15), (11, 1, 15), (2, 11, 15), (12, 2, 15), (3, 12, 15), (5, 4, 16), (7, 6, 17), (13, 5, 16, 18), (6, 14, 18, 17), (4, 8, 18, 16), (8, 7, 17, 18), (14, 13, 18)])
me_cube_022.polygons.foreach_set('use_smooth', [True] * 26)
_uv = me_cube_022.uv_layers.new(name='UVTex')
_uv.uv.foreach_set('vector', [0.0, 0.5, 0.0, 0.0, 1.0, 0.0, 0.0, 1.0, 0.0, 0.5, 1.0, 1.0, 0.0, 0.0, 0.0, 1.0, 1.0, 1.0, 1.0, 0.0, 0.0, 0.0, 1.0, 0.0, 1.0, 1.0, 0.0, 1.0, 0.0, 0.0, 1.0, 0.0, 1.0, 1.0, 1.0, 0.5, 1.0, 1.0, 0.0, 0.0, 1.0, 0.0, 1.0, 0.0, 1.0, 1.0, 1.0, 0.5, 0.0, 0.0, 1.0, 1.0, 0.0, 0.5, 1.0, 0.0, 0.0, 0.5, 0.0, 0.0, 1.0, 0.0, 1.0, 0.0, 1.0, 1.0, 0.0, 0.5, 1.0, 1.0, 0.0, 1.0, 0.0, 0.5, 1.0, 0.5, 1.0, 1.0, 0.0, 0.0, 1.0, 0.0, 1.0, 1.0, 1.0, 0.5, 0.0, 1.0, 0.0, 0.5, 1.0, 1.0, 0.0, 0.5, 0.0, 0.0, 1.0, 0.0, 0.0, 0.0, 1.0, 0.0, 1.0, 1.0, 0.0, 0.0, 0.0, 1.0, 1.0, 1.0, 1.0, 1.0, 0.0, 1.0, 0.0, 0.5, 0.0, 0.5, 0.0, 0.0, 1.0, 0.0, 1.0, 0.0, 1.0, 1.0, 0.0, 0.5, 1.0, 1.0, 0.0, 0.5, 1.0, 0.0, 0.0, 0.0, 0.0, 1.0, 1.0, 1.0, 1.0, 0.0, 0.0, 0.0, 1.0, 0.0, 1.0, 1.0, 0.0, 1.0, 1.0, 0.0, 1.0, 1.0, 1.0, 0.5, 0.0, 0.0, 1.0, 0.5, 1.0, 1.0, 0.0, 0.0, 1.0, 0.0, 0.0, 0.0, 1.0, 0.0, 1.0, 1.0])
me_cube_022.materials.append(mat_bendyleaf)
me_cube_022.use_remesh_preserve_volume = False
me_cube_022.use_remesh_preserve_attributes = False
me_cube_022.use_mirror_vertex_groups = False
me_cube_022.update()
me_cube_023 = bpy.data.meshes.new('Cube.023')
me_cube_023.from_pydata([(5.212, 0.355, 3.314), (5.212, -1.828, 3.314), (-5.212, -1.828, 3.314), (-5.212, 0.355, 3.314), (4.27, 0.5508, -3.314), (4.27, -2.417, -3.314), (-4.27, -2.417, -3.314), (-4.27, 0.5508, -3.314), (1.431e-06, 2.417, 3.314), (9.537e-07, 1.987, -3.314), (1.248, -1.895, -3.314), (-1.248, -1.895, -3.314), (1.856, -0.8243, 3.294), (-1.856, -0.8243, 3.294), (3.958, -2.329, -3.688), (-3.958, -2.329, -3.688), (-2.682e-06, -2.017, -3.375), (4.869, -1.476, 3.95), (-4.869, -1.476, 3.95)], [], [(4, 0, 1, 5), (6, 2, 3, 7), (12, 10, 5, 1), (11, 13, 2, 6), (3, 8, 9, 7), (8, 0, 4, 9), (11, 10, 12, 13), (4, 5, 14), (6, 7, 15), (5, 10, 16, 14), (11, 6, 15, 16), (9, 4, 14, 16), (7, 9, 16, 15), (10, 11, 16), (1, 0, 17), (3, 2, 18), (2, 13, 18), (1, 17, 12), (8, 12, 17), (0, 8, 17), (8, 18, 13), (3, 18, 8), (8, 13, 12)])
me_cube_023.polygons.foreach_set('use_smooth', [True] * 23)
_uv = me_cube_023.uv_layers.new(name='UVTex')
_uv.uv.foreach_set('vector', [0.0, 0.0, 1.0, 0.0, 1.0, 1.0, 0.0, 1.0, 0.0, 0.0, 1.0, 0.0, 1.0, 1.0, 0.0, 1.0, 0.75, 0.0, 0.75, 1.0, 0.0, 1.0, 0.0, 0.0, 0.25, 1.0, 0.25, 0.0, 1.0, 0.0, 1.0, 1.0, 0.0, 0.0, 1.0, 0.0, 1.0, 1.0, 0.0, 1.0, 0.0, 0.0, 1.0, 0.0, 1.0, 1.0, 0.0, 1.0, 0.25, 1.0, 0.75, 1.0, 0.75, 0.0, 0.25, 0.0, 0.0, 0.0, 1.0, 0.0, 1.0, 1.0, 0.0, 0.0, 1.0, 0.0, 1.0, 1.0, 0.75, 0.0, 0.75, 1.0, 0.0, 1.0, 0.0, 0.0, 0.25, 1.0, 0.25, 0.0, 1.0, 0.0, 1.0, 1.0, 0.0, 0.0, 1.0, 0.0, 1.0, 1.0, 0.0, 1.0, 0.0, 0.0, 1.0, 0.0, 1.0, 1.0, 0.0, 1.0, 0.25, 1.0, 0.75, 1.0, 0.75, 0.0, 0.0, 0.0, 1.0, 0.0, 0.5, 1.0, 0.0, 0.0, 1.0, 0.0, 0.5, 1.0, 0.0, 0.0, 1.0, 0.0, 1.0, 1.0, 0.0, 0.0, 1.0, 1.0, 1.0, 0.0, 0.0, 0.0, 1.0, 0.0, 1.0, 1.0, 0.0, 0.0, 1.0, 0.0, 1.0, 1.0, 0.0, 0.0, 1.0, 1.0, 1.0, 0.0, 0.0, 0.0, 1.0, 1.0, 1.0, 0.0, 0.0, 0.0, 1.0, 1.0, 1.0, 0.0])
me_cube_023.materials.append(mat_bendyleaf)
me_cube_023.use_remesh_preserve_volume = False
me_cube_023.use_remesh_preserve_attributes = False
me_cube_023.use_mirror_vertex_groups = False
me_cube_023.update()
me_cube_024 = bpy.data.meshes.new('Cube.024')
me_cube_024.from_pydata([(6.013, 0.4978, -3.322), (5.786, -2.881, -3.592), (-5.786, -2.881, -3.592), (-6.013, 0.4978, -3.322), (-6.122, 0.1538, 3.461), (6.122, 0.1538, 3.461), (-5.902, -2.435, 3.602), (5.902, -2.435, 3.602), (1.42e-06, 2.927, -3.305), (1.196e-06, 2.682, 3.318), (1.659, -1.896, -3.914), (-1.659, -1.896, -3.914), (1.651, -1.564, 3.912), (-1.651, -1.564, 3.912), (5.162, -2.031, -4.91), (-5.162, -2.031, -4.91), (-5.332, -1.66, 4.83), (5.332, -1.66, 4.83)], [], [(2, 6, 4, 3), (0, 5, 7, 1), (4, 9, 8, 3), (0, 8, 9, 5), (12, 10, 1, 7), (11, 13, 6, 2), (12, 13, 11, 10), (0, 1, 14), (2, 3, 15), (0, 14, 8), (1, 10, 14), (10, 8, 14), (8, 10, 11), (2, 15, 11), (8, 11, 15), (8, 15, 3), (4, 6, 16), (7, 5, 17), (9, 4, 16), (5, 9, 17), (6, 13, 16), (12, 7, 17), (9, 13, 12), (16, 13, 9), (17, 9, 12)])
me_cube_024.polygons.foreach_set('use_smooth', [True] * 25)
_uv = me_cube_024.uv_layers.new(name='UVTex')
_uv.uv.foreach_set('vector', [0.0, 0.0, 1.0, 0.0, 1.0, 1.0, 0.0, 1.0, 0.0, 0.0, 1.0, 0.0, 1.0, 1.0, 0.0, 1.0, 0.0, 0.0, 1.0, 0.0, 1.0, 1.0, 0.0, 1.0, 1.0, 1.0, 0.0, 1.0, 0.0, 0.0, 1.0, 0.0, 0.75, 0.0, 0.75, 1.0, 0.0, 1.0, 0.0, 0.0, 0.25, 1.0, 0.25, 0.0, 1.0, 0.0, 1.0, 1.0, 0.75, 0.0, 0.25, 0.0, 0.25, 1.0, 0.75, 1.0, 0.0, 0.0, 1.0, 0.0, 0.5, 1.0, 0.0, 0.0, 1.0, 0.0, 1.0, 1.0, 0.0, 0.0, 1.0, 1.0, 1.0, 0.0, 0.0, 0.0, 1.0, 0.0, 0.0, 1.0, 1.0, 0.0, 1.0, 1.0, 0.0, 1.0, 0.0, 0.0, 1.0, 0.0, 1.0, 1.0, 0.0, 0.0, 1.0, 1.0, 1.0, 0.0, 1.0, 0.0, 1.0, 1.0, 0.0, 1.0, 1.0, 0.0, 0.0, 1.0, 0.0, 0.0, 0.0, 0.0, 1.0, 0.0, 1.0, 1.0, 0.0, 0.0, 1.0, 0.0, 1.0, 1.0, 0.0, 0.0, 1.0, 0.0, 1.0, 1.0, 1.0, 1.0, 0.0, 0.0, 1.0, 0.0, 0.25, 1.0, 1.0, 0.0, 1.0, 1.0, 0.75, 0.0, 0.75, 1.0, 0.0, 1.0, 0.0, 0.0, 1.0, 0.0, 1.0, 1.0, 0.0, 0.0, 1.0, 1.0, 1.0, 0.0, 0.0, 0.0, 1.0, 0.0, 1.0, 1.0])
me_cube_024.materials.append(mat_bendyleaf)
me_cube_024.use_remesh_preserve_volume = False
me_cube_024.use_remesh_preserve_attributes = False
me_cube_024.use_mirror_vertex_groups = False
me_cube_024.update()
me_cube_025 = bpy.data.meshes.new('Cube.025')
me_cube_025.from_pydata([(-4.932, -0.7094, 3.369), (-4.932, -1.611, 3.369), (4.932, -1.611, 3.369), (4.932, -0.7094, 3.369), (-5.333, -0.5136, -3.314), (5.333, -0.5136, -3.314), (-5.333, -1.761, -3.314), (5.333, -1.761, -3.314), (9.535e-07, 1.486, 3.369), (1.192e-06, 1.761, -3.314), (1.829, -0.88, -3.314), (-1.829, -0.88, -3.314), (1.501, -0.9063, 3.369), (-1.501, -0.9063, 3.369), (5.081, -1.517, -3.916), (-5.081, -1.517, -3.916), (4.692, -1.421, 3.835), (-4.692, -1.421, 3.835)], [], [(0, 4, 6, 1), (5, 3, 2, 7), (0, 8, 9, 4), (8, 3, 5, 9), (12, 10, 7, 2), (11, 13, 1, 6), (11, 10, 12, 13), (9, 10, 11), (9, 14, 10), (14, 7, 10), (7, 14, 5), (14, 9, 5), (6, 15, 11), (15, 9, 11), (9, 15, 4), (15, 6, 4), (8, 13, 12), (2, 16, 12), (16, 8, 12), (8, 16, 3), (16, 2, 3), (8, 17, 13), (17, 1, 13), (17, 0, 1), (8, 0, 17)])
me_cube_025.polygons.foreach_set('use_smooth', [True] * 25)
_uv = me_cube_025.uv_layers.new(name='UVTex')
_uv.uv.foreach_set('vector', [1.0, 1.0, 0.0, 1.0, 0.0, 0.0, 1.0, 0.0, 0.0, 0.0, 1.0, 0.0, 1.0, 1.0, 0.0, 1.0, 0.0, 0.0, 1.0, 0.0, 1.0, 1.0, 0.0, 1.0, 0.0, 0.0, 1.0, 0.0, 1.0, 1.0, 0.0, 1.0, 0.75, 0.0, 0.75, 1.0, 0.0, 1.0, 0.0, 0.0, 0.25, 1.0, 0.25, 0.0, 1.0, 0.0, 1.0, 1.0, 0.25, 1.0, 0.75, 1.0, 0.75, 0.0, 0.25, 0.0, 0.0, 0.0, 1.0, 0.0, 1.0, 1.0, 1.0, 0.0, 0.5, 5.493e-08, 1.0, 1.0, 0.5, 5.493e-08, 0.0, 0.0, 1.0, 1.0, 1.0, 0.0, 1.0, 0.5, 0.0, 0.0, 1.0, 0.5, 1.0, 1.0, 0.0, 0.0, 0.0, 0.0, 0.5, -5.493e-08, 1.0, 1.0, 0.5, -5.493e-08, 1.0, 0.0, 1.0, 1.0, 1.0, 1.0, 1.0, 0.5, 0.0, 0.0, 1.0, 0.5, 1.0, 0.0, 0.0, 0.0, 0.0, 0.0, 1.0, 1.0, 1.0, 0.0, 0.0, 0.0, 0.5, 0.0, 1.0, 1.0, 0.5, 0.0, 1.0, 0.0, 1.0, 1.0, 1.0, 1.0, 0.5, 0.5, 1.0, 0.0, 0.5, 0.5, 0.0, 0.0, 1.0, 0.0, 1.0, 0.0, 0.5, 0.0, 1.0, 1.0, 0.5, 0.0, 0.0, 0.0, 1.0, 1.0, 1.0, 0.5, 0.0, 0.0, 1.0, 0.0, 1.0, 1.0, 0.0, 0.0, 1.0, 0.5])
me_cube_025.materials.append(mat_bendyleaf)
me_cube_025.use_remesh_preserve_volume = False
me_cube_025.use_remesh_preserve_attributes = False
me_cube_025.use_mirror_vertex_groups = False
me_cube_025.update()
me_cube_026 = bpy.data.meshes.new('Cube.026')
me_cube_026.from_pydata([(-4.932, -0.6471, -3.31), (-4.932, -1.549, -3.31), (4.932, -1.549, -3.31), (4.932, -0.6471, -3.31), (4.124, -0.6471, 3.366), (4.124, -1.444, 3.366), (-4.124, -1.444, 3.366), (-4.124, -0.6471, 3.366), (9.535e-07, 1.549, -3.31), (4.768e-07, 1.035, 3.366), (1.501, -0.844, -3.31), (-1.501, -0.844, -3.31), (1.01, -0.8574, 3.366), (-1.01, -0.8574, 3.366), (4.772, -1.314, -3.868), (-4.772, -1.314, -3.868), (3.779, -1.268, 3.781), (-3.779, -1.268, 3.781)], [], [(3, 4, 5, 2), (7, 0, 1, 6), (12, 10, 2, 5), (11, 13, 6, 1), (8, 0, 7, 9), (9, 4, 3, 8), (12, 13, 11, 10), (8, 10, 11), (8, 14, 10), (14, 2, 10), (2, 14, 3), (14, 8, 3), (15, 0, 8), (1, 0, 15), (1, 15, 11), (15, 8, 11), (9, 13, 12), (5, 16, 12), (16, 9, 12), (9, 16, 4), (16, 5, 4), (9, 17, 13), (17, 6, 13), (6, 17, 7), (17, 9, 7)])
me_cube_026.polygons.foreach_set('use_smooth', [True] * 25)
_uv = me_cube_026.uv_layers.new(name='UVTex')
_uv.uv.foreach_set('vector', [0.0, 0.0, 1.0, 0.0, 1.0, 1.0, 0.0, 1.0, 1.0, 1.0, 0.0, 1.0, 0.0, 0.0, 1.0, 0.0, 0.75, 0.0, 0.75, 1.0, 0.0, 1.0, 0.0, 0.0, 0.25, 1.0, 0.25, 0.0, 1.0, 0.0, 1.0, 1.0, 1.0, 1.0, 0.0, 1.0, 0.0, 0.0, 1.0, 0.0, 0.0, 0.0, 1.0, 0.0, 1.0, 1.0, 0.0, 1.0, 0.75, 0.0, 0.25, 0.0, 0.25, 1.0, 0.75, 1.0, 0.0, 0.0, 1.0, 0.0, 1.0, 1.0, 1.0, 0.0, 0.5, 0.0, 1.0, 1.0, 0.5, 0.0, 0.0, 0.0, 1.0, 1.0, 0.0, 0.0, 0.5, 0.5, 1.0, 0.0, 0.5, 0.5, 1.0, 1.0, 1.0, 0.0, 1.0, 0.5, 0.0, 0.0, 1.0, 1.0, 1.0, 0.0, 0.0, 0.0, 1.0, 0.5, 0.0, 0.0, 0.5, 0.0, 1.0, 1.0, 0.5, 0.0, 1.0, 0.0, 1.0, 1.0, 0.0, 0.0, 1.0, 1.0, 1.0, 0.0, 0.0, 0.0, 0.5, 0.0, 1.0, 1.0, 0.5, 0.0, 1.0, 0.0, 1.0, 1.0, 1.0, 1.0, 1.0, 0.5, 0.0, 0.0, 1.0, 0.5, 1.0, 0.0, 0.0, 0.0, 1.0, 0.0, 0.5, 0.0, 1.0, 1.0, 0.5, 0.0, 0.0, 0.0, 1.0, 1.0, 0.0, 0.0, 0.5, 0.5, 1.0, 0.0, 0.5, 0.5, 1.0, 1.0, 1.0, 0.0])
me_cube_026.materials.append(mat_bendyleaf)
me_cube_026.use_remesh_preserve_volume = False
me_cube_026.use_remesh_preserve_attributes = False
me_cube_026.use_mirror_vertex_groups = False
me_cube_026.update()
me_cube_027 = bpy.data.meshes.new('Cube.027')
me_cube_027.from_pydata([(2.911, -0.4147, 0.2523), (2.911, -1.216, 0.2523), (-2.911, -1.216, 0.2523), (-2.911, -0.4147, 0.2523), (-1.386, -0.3169, 2.94), (-1.386, -1.267, 2.94), (1.386, -1.267, 2.94), (1.386, -0.3169, 2.94), (4.124, -0.4147, -3.762), (4.124, -1.212, -3.762), (-4.124, -1.212, -3.762), (-4.124, -0.4147, -3.762), (7.153e-07, 0.6911, 0.2523), (1.788e-07, -0.1998, 3.762), (-1.013e-06, -0.981, 3.762), (9.537e-07, 1.267, -3.762), (-0.7057, -0.9183, 0.2523), (-1.428e-06, -0.9803, 1.54), (0.7056, -0.9183, 0.2523), (1.01, -0.625, -3.762), (-1.01, -0.625, -3.762), (3.991, -1.042, -4.18), (-3.991, -1.042, -4.18)], [], [(3, 2, 5, 4), (1, 0, 7, 6), (8, 0, 1, 9), (10, 2, 3, 11), (0, 12, 13, 7), (12, 3, 4, 13), (6, 17, 18, 1), (7, 13, 14, 6), (13, 4, 5, 14), (18, 19, 9, 1), (20, 16, 2, 10), (3, 12, 15, 11), (12, 0, 8, 15), (17, 16, 18), (20, 19, 18, 16), (17, 6, 14), (5, 17, 14), (2, 16, 17, 5), (15, 19, 20), (15, 21, 19), (21, 9, 19), (9, 21, 8), (21, 15, 8), (10, 22, 20), (22, 15, 20), (15, 22, 11), (22, 10, 11)])
me_cube_027.polygons.foreach_set('use_smooth', [True] * 27)
_uv = me_cube_027.uv_layers.new(name='UVTex')
_uv.uv.foreach_set('vector', [0.0, 0.0, 1.0, 0.0, 1.0, 1.0, 0.0, 1.0, 0.0, 0.0, 1.0, 0.0, 1.0, 1.0, 0.0, 1.0, 0.0, 0.0, 1.0, 0.0, 1.0, 1.0, 0.0, 1.0, 0.0, 0.0, 1.0, 0.0, 1.0, 1.0, 0.0, 1.0, 0.0, 0.0, 1.0, 0.0, 1.0, 1.0, 0.0, 1.0, 0.0, 0.0, 1.0, 0.0, 1.0, 1.0, 0.0, 1.0, 1.0, 1.0, 0.0, 0.25, 0.25, 0.0, 1.0, 0.0, 0.0, 0.0, 1.0, 0.0, 1.0, 1.0, 0.0, 1.0, 0.0, 0.0, 1.0, 0.0, 1.0, 1.0, 0.0, 1.0, 0.75, 0.0, 0.75, 1.0, 0.0, 1.0, 0.0, 0.0, 0.25, 1.0, 0.25, 0.0, 1.0, 0.0, 1.0, 1.0, 0.0, 0.0, 1.0, 0.0, 1.0, 1.0, 0.0, 1.0, 0.0, 0.0, 1.0, 0.0, 1.0, 1.0, 0.0, 1.0, 1.0, 0.25, 0.25, 0.0, 0.75, 0.0, 0.25, 1.0, 0.75, 1.0, 0.75, 0.0, 0.25, 0.0, 0.0, 0.25, 1.0, 1.0, 0.0, 1.0, 0.0, 1.0, 1.0, 0.25, 1.0, 1.0, 0.0, 0.0, 0.75, 0.0, 1.0, 0.25, 0.0, 1.0, 0.0, 0.0, 1.0, 0.0, 1.0, 1.0, 1.0, 0.0, 0.5, 0.0, 1.0, 1.0, 0.5, 0.0, 0.0, 0.0, 1.0, 1.0, 1.0, 0.0, 1.0, 0.5, 0.0, 0.0, 1.0, 0.5, 1.0, 1.0, 0.0, 0.0, 0.0, 0.0, 0.5, 0.0, 1.0, 1.0, 0.5, 0.0, 1.0, 0.0, 1.0, 1.0, 1.0, 1.0, 0.5, 0.5, 1.0, 0.0, 0.5, 0.5, 0.0, 0.0, 1.0, 0.0])
me_cube_027.materials.append(mat_bendyleaf)
me_cube_027.use_remesh_preserve_volume = False
me_cube_027.use_remesh_preserve_attributes = False
me_cube_027.use_mirror_vertex_groups = False
me_cube_027.update()
arm_armature = bpy.data.armatures.new('Armature')  # bones are not reproduced

# ---- objects
ob_lamp = bpy.data.objects.new('Lamp', light_lamp)
ob_bendyleaf = bpy.data.objects.new('BendyLeaf', arm_armature)
ob_bendyleafseg = bpy.data.objects.new('BendyLeafSeg', me_cube_033)
ob_bendyleafsensor_003 = bpy.data.objects.new('BendyLeafSensor.003', me_cube_032)
ob_bendyleafsensor_002 = bpy.data.objects.new('BendyLeafSensor.002', me_cube_031)
ob_bendyleafsensor_001 = bpy.data.objects.new('BendyLeafSensor.001', me_cube_030)
ob_bendyleafsensor = bpy.data.objects.new('BendyLeafSensor', me_cube_029)
ob_bendyleafsensor_005 = bpy.data.objects.new('BendyLeafSensor.005', me_cube_028)
ob_bendyleafskin = bpy.data.objects.new('BendyLeafSkin', me_cube_001)
ob_bendyleafseg_004 = bpy.data.objects.new('BendyLeafSeg.004', me_cube_019)
ob_bendyleafseg_002 = bpy.data.objects.new('BendyLeafSeg.002', me_cube_020)
ob_bendyleafseg_003 = bpy.data.objects.new('BendyLeafSeg.003', me_cube_021)
ob_bendyleafseg_007 = bpy.data.objects.new('BendyLeafSeg.007', me_cube_022)
ob_bendyleafseg_008 = bpy.data.objects.new('BendyLeafSeg.008', me_cube_023)
ob_bendyleafsensor_004 = bpy.data.objects.new('BendyLeafSensor.004', me_cube_024)
ob_bendyleafseg_006 = bpy.data.objects.new('BendyLeafSeg.006', me_cube_025)
ob_bendyleafseg_005 = bpy.data.objects.new('BendyLeafSeg.005', me_cube_026)
ob_bendyleafseg_001 = bpy.data.objects.new('BendyLeafSeg.001', me_cube_027)

# ---- transforms, parenting, visibility, modifiers, constraints
ob_lamp.location = (-2.737, -18.38, 45.78)
ob_lamp.lock_rotations_4d = False
ob_lamp.empty_display_type = 'ARROWS'
ob_lamp.lineart.crease_threshold = 0.0
ob_bendyleaf.location = (0.0, 0.0, 0.0)
ob_bendyleaf.lock_rotations_4d = False
ob_bendyleaf.empty_display_type = 'ARROWS'
ob_bendyleaf.show_in_front = True
ob_bendyleaf.lineart.crease_threshold = 0.0
ob_bendyleafseg.parent = ob_bendyleaf
ob_bendyleafseg.matrix_parent_inverse = Matrix(((-1.0, 1.717e-07, 1.654e-08, -3.19e-07), (2.388e-08, 0.04282, 0.9991, -35.98), (1.708e-07, 0.9991, -0.04282, 1.284), (0.0, 0.0, 0.0, 1.0)))
ob_bendyleafseg.location = (4.768e-07, 1.088, 32.66)
ob_bendyleafseg.lock_rotations_4d = False
ob_bendyleafseg.empty_display_type = 'ARROWS'
ob_bendyleafseg.hide_viewport = True
ob_bendyleafseg.hide_render = True
ob_bendyleafseg.display_type = 'WIRE'
ob_bendyleafseg.lineart.crease_threshold = 0.0
_vg = ob_bendyleafseg.vertex_groups.new(name='Stem1')
_vg = ob_bendyleafseg.vertex_groups.new(name='Leaf1')
_vg = ob_bendyleafseg.vertex_groups.new(name='Leaf4')
_vg = ob_bendyleafseg.vertex_groups.new(name='Root')
_vg = ob_bendyleafseg.vertex_groups.new(name='Stem2')
_vg = ob_bendyleafseg.vertex_groups.new(name='Leaf2.003')
_vg = ob_bendyleafseg.vertex_groups.new(name='Leaf3')
_vg = ob_bendyleafseg.vertex_groups.new(name='Leaf5')
_vg = ob_bendyleafseg.vertex_groups.new(name='Leaf6')
ob_bendyleafsensor_003.parent = ob_bendyleaf
ob_bendyleafsensor_003.matrix_parent_inverse = Matrix(((-1.0, 1.581e-07, 2.523e-08, -9.866e-07), (1.112e-08, -0.08861, 0.9961, -55.81), (1.597e-07, 0.9961, 0.08861, -4.625), (0.0, 0.0, 0.0, 1.0)))
ob_bendyleafsensor_003.location = (-1.422e-13, 0.878, 53.11)
ob_bendyleafsensor_003.lock_rotations_4d = False
ob_bendyleafsensor_003.empty_display_type = 'ARROWS'
ob_bendyleafsensor_003.hide_viewport = True
ob_bendyleafsensor_003.hide_render = True
ob_bendyleafsensor_003.display_type = 'WIRE'
ob_bendyleafsensor_003.lineart.crease_threshold = 0.0
_vg = ob_bendyleafsensor_003.vertex_groups.new(name='Stem1')
_vg = ob_bendyleafsensor_003.vertex_groups.new(name='Leaf1')
_vg = ob_bendyleafsensor_003.vertex_groups.new(name='Leaf4')
_vg = ob_bendyleafsensor_003.vertex_groups.new(name='Root')
_vg = ob_bendyleafsensor_003.vertex_groups.new(name='Stem2')
_vg = ob_bendyleafsensor_003.vertex_groups.new(name='Leaf2.003')
_vg = ob_bendyleafsensor_003.vertex_groups.new(name='Leaf3')
_vg = ob_bendyleafsensor_003.vertex_groups.new(name='Leaf5')
_vg = ob_bendyleafsensor_003.vertex_groups.new(name='Leaf6')
ob_bendyleafsensor_002.parent = ob_bendyleaf
ob_bendyleafsensor_002.matrix_parent_inverse = Matrix(((-1.0, 1.59e-07, 1.134e-08, -3.014e-07), (1.117e-08, -0.001078, 1.0, -49.33), (1.59e-07, 1.0, 0.001078, -0.3078), (0.0, 0.0, 0.0, 1.0)))
ob_bendyleafsensor_002.location = (4.768e-07, 1.11, 45.98)
ob_bendyleafsensor_002.lock_rotations_4d = False
ob_bendyleafsensor_002.empty_display_type = 'ARROWS'
ob_bendyleafsensor_002.hide_viewport = True
ob_bendyleafsensor_002.hide_render = True
ob_bendyleafsensor_002.display_type = 'WIRE'
ob_bendyleafsensor_002.lineart.crease_threshold = 0.0
_vg = ob_bendyleafsensor_002.vertex_groups.new(name='Stem1')
_vg = ob_bendyleafsensor_002.vertex_groups.new(name='Leaf1')
_vg = ob_bendyleafsensor_002.vertex_groups.new(name='Leaf4')
_vg = ob_bendyleafsensor_002.vertex_groups.new(name='Root')
_vg = ob_bendyleafsensor_002.vertex_groups.new(name='Stem2')
_vg = ob_bendyleafsensor_002.vertex_groups.new(name='Leaf2.003')
_vg = ob_bendyleafsensor_002.vertex_groups.new(name='Leaf3')
_vg = ob_bendyleafsensor_002.vertex_groups.new(name='Leaf5')
_vg = ob_bendyleafsensor_002.vertex_groups.new(name='Leaf6')
ob_bendyleafsensor_001.parent = ob_bendyleaf
ob_bendyleafsensor_001.matrix_parent_inverse = Matrix(((-1.0, 1.59e-07, 1.108e-08, -2.905e-07), (1.117e-08, 0.000539, 1.0, -42.67), (1.59e-07, 1.0, -0.000539, -0.2388), (0.0, 0.0, 0.0, 1.0)))
ob_bendyleafsensor_001.location = (4.768e-07, 1.173, 39.3)
ob_bendyleafsensor_001.lock_rotations_4d = False
ob_bendyleafsensor_001.empty_display_type = 'ARROWS'
ob_bendyleafsensor_001.hide_viewport = True
ob_bendyleafsensor_001.hide_render = True
ob_bendyleafsensor_001.display_type = 'WIRE'
ob_bendyleafsensor_001.lineart.crease_threshold = 0.0
_vg = ob_bendyleafsensor_001.vertex_groups.new(name='Stem1')
_vg = ob_bendyleafsensor_001.vertex_groups.new(name='Leaf1')
_vg = ob_bendyleafsensor_001.vertex_groups.new(name='Leaf4')
_vg = ob_bendyleafsensor_001.vertex_groups.new(name='Root')
_vg = ob_bendyleafsensor_001.vertex_groups.new(name='Stem2')
_vg = ob_bendyleafsensor_001.vertex_groups.new(name='Leaf2.003')
_vg = ob_bendyleafsensor_001.vertex_groups.new(name='Leaf3')
_vg = ob_bendyleafsensor_001.vertex_groups.new(name='Leaf5')
_vg = ob_bendyleafsensor_001.vertex_groups.new(name='Leaf6')
ob_bendyleafsensor.parent = ob_bendyleaf
ob_bendyleafsensor.matrix_parent_inverse = Matrix(((-1.0, 1.574e-07, -1.441e-08, 5.02e-07), (1.111e-08, 0.1608, 0.987, -28.95), (1.577e-07, 0.987, -0.1608, 4.745), (0.0, 0.0, 0.0, 1.0)))
ob_bendyleafsensor.location = (4.768e-07, 0.7933, 26.05)
ob_bendyleafsensor.lock_rotations_4d = False
ob_bendyleafsensor.empty_display_type = 'ARROWS'
ob_bendyleafsensor.hide_viewport = True
ob_bendyleafsensor.hide_render = True
ob_bendyleafsensor.display_type = 'WIRE'
ob_bendyleafsensor.lineart.crease_threshold = 0.0
_vg = ob_bendyleafsensor.vertex_groups.new(name='Stem1')
_vg = ob_bendyleafsensor.vertex_groups.new(name='Leaf1')
_vg = ob_bendyleafsensor.vertex_groups.new(name='Leaf4')
_vg = ob_bendyleafsensor.vertex_groups.new(name='Root')
_vg = ob_bendyleafsensor.vertex_groups.new(name='Stem2')
_vg = ob_bendyleafsensor.vertex_groups.new(name='Leaf2.003')
_vg = ob_bendyleafsensor.vertex_groups.new(name='Leaf3')
_vg = ob_bendyleafsensor.vertex_groups.new(name='Leaf5')
_vg = ob_bendyleafsensor.vertex_groups.new(name='Leaf6')
ob_bendyleafsensor_005.parent = ob_bendyleaf
ob_bendyleafsensor_005.matrix_parent_inverse = Matrix(((-1.0, 1.821e-07, -1.082e-08, 4.48e-07), (0.0, 0.05931, 0.9982, -22.56), (1.824e-07, 0.9982, -0.05931, 2.457), (0.0, 0.0, 0.0, 1.0)))
ob_bendyleafsensor_005.location = (2.384e-07, 0.5781, 19.37)
ob_bendyleafsensor_005.lock_rotations_4d = False
ob_bendyleafsensor_005.empty_display_type = 'ARROWS'
ob_bendyleafsensor_005.hide_viewport = True
ob_bendyleafsensor_005.hide_render = True
ob_bendyleafsensor_005.display_type = 'WIRE'
ob_bendyleafsensor_005.lineart.crease_threshold = 0.0
_vg = ob_bendyleafsensor_005.vertex_groups.new(name='Stem1')
_vg = ob_bendyleafsensor_005.vertex_groups.new(name='Leaf1')
_vg = ob_bendyleafsensor_005.vertex_groups.new(name='Leaf4')
_vg = ob_bendyleafsensor_005.vertex_groups.new(name='Root')
_vg = ob_bendyleafsensor_005.vertex_groups.new(name='Stem2')
_vg = ob_bendyleafsensor_005.vertex_groups.new(name='Leaf2.003')
_vg = ob_bendyleafsensor_005.vertex_groups.new(name='Leaf3')
_vg = ob_bendyleafsensor_005.vertex_groups.new(name='Leaf5')
_vg = ob_bendyleafsensor_005.vertex_groups.new(name='Leaf6')
ob_bendyleafskin.parent = ob_bendyleaf
ob_bendyleafskin.location = (0.0, 0.0, 0.0)
ob_bendyleafskin.lock_rotations_4d = False
ob_bendyleafskin.empty_display_type = 'ARROWS'
ob_bendyleafskin.hide_select = True
ob_bendyleafskin.lineart.crease_threshold = 0.0
_vg = ob_bendyleafskin.vertex_groups.new(name='Stem1')
_vg.add([4, 5, 6, 7, 48, 49, 50, 51, 57, 58, 59, 60, 65, 66, 67, 68], 1.0, 'REPLACE')
_vg = ob_bendyleafskin.vertex_groups.new(name='Leaf1')
_vg.add([8, 9, 10, 11, 28, 29, 30, 31, 45, 61, 62, 63, 64, 72, 73], 1.0, 'REPLACE')
_vg = ob_bendyleafskin.vertex_groups.new(name='Leaf4')
_vg.add([16, 17, 18, 19, 32, 33, 34, 35, 41, 46, 76, 77, 78, 79], 1.0, 'REPLACE')
_vg = ob_bendyleafskin.vertex_groups.new(name='Root')
_vg.add([0, 1, 2, 3, 48, 49, 50, 51, 52, 53, 54, 55, 56, 65, 66, 67, 68], 1.0, 'REPLACE')
_vg = ob_bendyleafskin.vertex_groups.new(name='Stem2')
_vg.add([4, 5, 6, 7, 8, 9, 10, 11, 57, 58, 59, 60, 61, 62, 63, 64], 1.0, 'REPLACE')
_vg = ob_bendyleafskin.vertex_groups.new(name='Leaf2.003')
_vg.add([12, 13, 14, 15, 28, 29, 30, 31, 40, 45, 72, 73, 74, 75], 1.0, 'REPLACE')
_vg = ob_bendyleafskin.vertex_groups.new(name='Leaf3')
_vg.add([12, 13, 14, 15, 32, 33, 34, 35, 40, 46, 74, 75, 76, 77], 1.0, 'REPLACE')
_vg = ob_bendyleafskin.vertex_groups.new(name='Leaf5')
_vg.add([16, 17, 18, 19, 36, 37, 38, 39, 41, 47, 78, 79, 80, 81], 1.0, 'REPLACE')
_vg = ob_bendyleafskin.vertex_groups.new(name='Leaf6')
_vg.add([20, 21, 22, 23, 24, 25, 26, 27, 36, 37, 38, 39, 42, 43, 44, 47, 69, 70, 71, 80, 81], 1.0, 'REPLACE')
_m = ob_bendyleafskin.modifiers.new('Armature', 'ARMATURE')
_m.object = ob_bendyleaf
_m.use_bone_envelopes = True
ob_bendyleafseg_004.parent = ob_bendyleaf
ob_bendyleafseg_004.matrix_parent_inverse = Matrix(((1.0, 6.934e-08, -7.105e-15, 1.387e-07), (0.0, 2.384e-07, 1.0, -4.0), (6.934e-08, -1.0, 2.98e-07, -2.0), (0.0, 0.0, 0.0, 1.0)))
ob_bendyleafseg_004.location = (-5.96e-08, -1.748e-07, -3.5)
ob_bendyleafseg_004.lock_rotations_4d = False
ob_bendyleafseg_004.empty_display_type = 'ARROWS'
ob_bendyleafseg_004.hide_viewport = True
ob_bendyleafseg_004.hide_render = True
ob_bendyleafseg_004.display_type = 'WIRE'
ob_bendyleafseg_004.lineart.crease_threshold = 0.0
_vg = ob_bendyleafseg_004.vertex_groups.new(name='Stem1')
_vg = ob_bendyleafseg_004.vertex_groups.new(name='Leaf1')
_vg = ob_bendyleafseg_004.vertex_groups.new(name='Leaf4')
_vg = ob_bendyleafseg_004.vertex_groups.new(name='Root')
_vg = ob_bendyleafseg_004.vertex_groups.new(name='Stem2')
_vg = ob_bendyleafseg_004.vertex_groups.new(name='Leaf2.003')
_vg = ob_bendyleafseg_004.vertex_groups.new(name='Leaf3')
_vg = ob_bendyleafseg_004.vertex_groups.new(name='Leaf5')
_vg = ob_bendyleafseg_004.vertex_groups.new(name='Leaf6')
ob_bendyleafseg_002.parent = ob_bendyleaf
ob_bendyleafseg_002.matrix_parent_inverse = Matrix(((1.0, 9.11e-08, -2.479e-09, 1.921e-07), (-3.534e-14, 0.0272, 0.9996, -9.946), (9.114e-08, -0.9996, 0.0272, -2.108), (0.0, 0.0, 0.0, 1.0)))
ob_bendyleafseg_002.location = (-4.172e-07, -4.541e-07, 7.0)
ob_bendyleafseg_002.lock_rotations_4d = False
ob_bendyleafseg_002.empty_display_type = 'ARROWS'
ob_bendyleafseg_002.hide_viewport = True
ob_bendyleafseg_002.hide_render = True
ob_bendyleafseg_002.display_type = 'WIRE'
ob_bendyleafseg_002.lineart.crease_threshold = 0.0
_vg = ob_bendyleafseg_002.vertex_groups.new(name='Stem1')
_vg = ob_bendyleafseg_002.vertex_groups.new(name='Leaf1')
_vg = ob_bendyleafseg_002.vertex_groups.new(name='Leaf4')
_vg = ob_bendyleafseg_002.vertex_groups.new(name='Root')
_vg = ob_bendyleafseg_002.vertex_groups.new(name='Stem2')
_vg = ob_bendyleafseg_002.vertex_groups.new(name='Leaf2.003')
_vg = ob_bendyleafseg_002.vertex_groups.new(name='Leaf3')
_vg = ob_bendyleafseg_002.vertex_groups.new(name='Leaf5')
_vg = ob_bendyleafseg_002.vertex_groups.new(name='Leaf6')
ob_bendyleafseg_003.parent = ob_bendyleaf
ob_bendyleafseg_003.matrix_parent_inverse = Matrix(((1.0, 2.067e-07, -1.125e-08, 4.922e-07), (0.0, 0.05435, 0.9985, -15.89), (2.07e-07, -0.9985, 0.05435, -2.377), (0.0, 0.0, 0.0, 1.0)))
ob_bendyleafseg_003.location = (-4.768e-07, 0.06447, 13.0)
ob_bendyleafseg_003.lock_rotations_4d = False
ob_bendyleafseg_003.empty_display_type = 'ARROWS'
ob_bendyleafseg_003.hide_viewport = True
ob_bendyleafseg_003.hide_render = True
ob_bendyleafseg_003.display_type = 'WIRE'
ob_bendyleafseg_003.lineart.crease_threshold = 0.0
_vg = ob_bendyleafseg_003.vertex_groups.new(name='Stem1')
_vg = ob_bendyleafseg_003.vertex_groups.new(name='Leaf1')
_vg = ob_bendyleafseg_003.vertex_groups.new(name='Leaf4')
_vg = ob_bendyleafseg_003.vertex_groups.new(name='Root')
_vg = ob_bendyleafseg_003.vertex_groups.new(name='Stem2')
_vg = ob_bendyleafseg_003.vertex_groups.new(name='Leaf2.003')
_vg = ob_bendyleafseg_003.vertex_groups.new(name='Leaf3')
_vg = ob_bendyleafseg_003.vertex_groups.new(name='Leaf5')
_vg = ob_bendyleafseg_003.vertex_groups.new(name='Leaf6')
ob_bendyleafseg_007.parent = ob_bendyleaf
ob_bendyleafseg_007.matrix_parent_inverse = Matrix(((-1.0, 1.821e-07, -1.082e-08, 4.48e-07), (0.0, 0.05931, 0.9982, -22.56), (1.824e-07, 0.9982, -0.05931, 2.457), (0.0, 0.0, 0.0, 1.0)))
ob_bendyleafseg_007.location = (2.384e-07, 0.5781, 19.37)
ob_bendyleafseg_007.lock_rotations_4d = False
ob_bendyleafseg_007.empty_display_type = 'ARROWS'
ob_bendyleafseg_007.hide_viewport = True
ob_bendyleafseg_007.hide_render = True
ob_bendyleafseg_007.display_type = 'WIRE'
ob_bendyleafseg_007.lineart.crease_threshold = 0.0
_vg = ob_bendyleafseg_007.vertex_groups.new(name='Stem1')
_vg = ob_bendyleafseg_007.vertex_groups.new(name='Leaf1')
_vg = ob_bendyleafseg_007.vertex_groups.new(name='Leaf4')
_vg = ob_bendyleafseg_007.vertex_groups.new(name='Root')
_vg = ob_bendyleafseg_007.vertex_groups.new(name='Stem2')
_vg = ob_bendyleafseg_007.vertex_groups.new(name='Leaf2.003')
_vg = ob_bendyleafseg_007.vertex_groups.new(name='Leaf3')
_vg = ob_bendyleafseg_007.vertex_groups.new(name='Leaf5')
_vg = ob_bendyleafseg_007.vertex_groups.new(name='Leaf6')
ob_bendyleafseg_008.parent = ob_bendyleaf
ob_bendyleafseg_008.matrix_parent_inverse = Matrix(((-1.0, 1.574e-07, -1.441e-08, 5.02e-07), (1.111e-08, 0.1608, 0.987, -28.95), (1.577e-07, 0.987, -0.1608, 4.745), (0.0, 0.0, 0.0, 1.0)))
ob_bendyleafseg_008.location = (4.768e-07, 0.7933, 26.05)
ob_bendyleafseg_008.lock_rotations_4d = False
ob_bendyleafseg_008.empty_display_type = 'ARROWS'
ob_bendyleafseg_008.hide_viewport = True
ob_bendyleafseg_008.hide_render = True
ob_bendyleafseg_008.display_type = 'WIRE'
ob_bendyleafseg_008.lineart.crease_threshold = 0.0
_vg = ob_bendyleafseg_008.vertex_groups.new(name='Stem1')
_vg = ob_bendyleafseg_008.vertex_groups.new(name='Leaf1')
_vg = ob_bendyleafseg_008.vertex_groups.new(name='Leaf4')
_vg = ob_bendyleafseg_008.vertex_groups.new(name='Root')
_vg = ob_bendyleafseg_008.vertex_groups.new(name='Stem2')
_vg = ob_bendyleafseg_008.vertex_groups.new(name='Leaf2.003')
_vg = ob_bendyleafseg_008.vertex_groups.new(name='Leaf3')
_vg = ob_bendyleafseg_008.vertex_groups.new(name='Leaf5')
_vg = ob_bendyleafseg_008.vertex_groups.new(name='Leaf6')
ob_bendyleafsensor_004.parent = ob_bendyleaf
ob_bendyleafsensor_004.matrix_parent_inverse = Matrix(((-1.0, 1.59e-07, 4.358e-09, -4.846e-08), (1.116e-08, 0.04282, 0.9991, -35.98), (1.586e-07, 0.9991, -0.04282, 1.284), (0.0, 0.0, 0.0, 1.0)))
ob_bendyleafsensor_004.location = (4.768e-07, 1.088, 32.67)
ob_bendyleafsensor_004.lock_rotations_4d = False
ob_bendyleafsensor_004.empty_display_type = 'ARROWS'
ob_bendyleafsensor_004.hide_viewport = True
ob_bendyleafsensor_004.hide_render = True
ob_bendyleafsensor_004.display_type = 'WIRE'
ob_bendyleafsensor_004.lineart.crease_threshold = 0.0
_vg = ob_bendyleafsensor_004.vertex_groups.new(name='Stem1')
_vg = ob_bendyleafsensor_004.vertex_groups.new(name='Leaf1')
_vg = ob_bendyleafsensor_004.vertex_groups.new(name='Leaf4')
_vg = ob_bendyleafsensor_004.vertex_groups.new(name='Root')
_vg = ob_bendyleafsensor_004.vertex_groups.new(name='Stem2')
_vg = ob_bendyleafsensor_004.vertex_groups.new(name='Leaf2.003')
_vg = ob_bendyleafsensor_004.vertex_groups.new(name='Leaf3')
_vg = ob_bendyleafsensor_004.vertex_groups.new(name='Leaf5')
_vg = ob_bendyleafsensor_004.vertex_groups.new(name='Leaf6')
ob_bendyleafseg_006.parent = ob_bendyleaf
ob_bendyleafseg_006.matrix_parent_inverse = Matrix(((-1.0, 1.59e-07, 1.108e-08, -2.905e-07), (1.117e-08, 0.000539, 1.0, -42.67), (1.59e-07, 1.0, -0.000539, -0.2388), (0.0, 0.0, 0.0, 1.0)))
ob_bendyleafseg_006.location = (4.768e-07, 1.173, 39.3)
ob_bendyleafseg_006.lock_rotations_4d = False
ob_bendyleafseg_006.empty_display_type = 'ARROWS'
ob_bendyleafseg_006.hide_viewport = True
ob_bendyleafseg_006.hide_render = True
ob_bendyleafseg_006.display_type = 'WIRE'
ob_bendyleafseg_006.lineart.crease_threshold = 0.0
_vg = ob_bendyleafseg_006.vertex_groups.new(name='Stem1')
_vg = ob_bendyleafseg_006.vertex_groups.new(name='Leaf1')
_vg = ob_bendyleafseg_006.vertex_groups.new(name='Leaf4')
_vg = ob_bendyleafseg_006.vertex_groups.new(name='Root')
_vg = ob_bendyleafseg_006.vertex_groups.new(name='Stem2')
_vg = ob_bendyleafseg_006.vertex_groups.new(name='Leaf2.003')
_vg = ob_bendyleafseg_006.vertex_groups.new(name='Leaf3')
_vg = ob_bendyleafseg_006.vertex_groups.new(name='Leaf5')
_vg = ob_bendyleafseg_006.vertex_groups.new(name='Leaf6')
ob_bendyleafseg_005.parent = ob_bendyleaf
ob_bendyleafseg_005.matrix_parent_inverse = Matrix(((-1.0, 1.59e-07, 1.134e-08, -3.014e-07), (1.117e-08, -0.001078, 1.0, -49.33), (1.59e-07, 1.0, 0.001078, -0.3078), (0.0, 0.0, 0.0, 1.0)))
ob_bendyleafseg_005.location = (4.768e-07, 1.11, 45.98)
ob_bendyleafseg_005.lock_rotations_4d = False
ob_bendyleafseg_005.empty_display_type = 'ARROWS'
ob_bendyleafseg_005.hide_viewport = True
ob_bendyleafseg_005.hide_render = True
ob_bendyleafseg_005.display_type = 'WIRE'
ob_bendyleafseg_005.lineart.crease_threshold = 0.0
_vg = ob_bendyleafseg_005.vertex_groups.new(name='Stem1')
_vg = ob_bendyleafseg_005.vertex_groups.new(name='Leaf1')
_vg = ob_bendyleafseg_005.vertex_groups.new(name='Leaf4')
_vg = ob_bendyleafseg_005.vertex_groups.new(name='Root')
_vg = ob_bendyleafseg_005.vertex_groups.new(name='Stem2')
_vg = ob_bendyleafseg_005.vertex_groups.new(name='Leaf2.003')
_vg = ob_bendyleafseg_005.vertex_groups.new(name='Leaf3')
_vg = ob_bendyleafseg_005.vertex_groups.new(name='Leaf5')
_vg = ob_bendyleafseg_005.vertex_groups.new(name='Leaf6')
ob_bendyleafseg_001.parent = ob_bendyleaf
ob_bendyleafseg_001.matrix_parent_inverse = Matrix(((-1.0, 1.581e-07, 2.523e-08, -9.866e-07), (1.112e-08, -0.08861, 0.9961, -55.81), (1.597e-07, 0.9961, 0.08861, -4.625), (0.0, 0.0, 0.0, 1.0)))
ob_bendyleafseg_001.location = (-1.422e-13, 0.878, 53.11)
ob_bendyleafseg_001.lock_rotations_4d = False
ob_bendyleafseg_001.empty_display_type = 'ARROWS'
ob_bendyleafseg_001.hide_viewport = True
ob_bendyleafseg_001.hide_render = True
ob_bendyleafseg_001.display_type = 'WIRE'
ob_bendyleafseg_001.lineart.crease_threshold = 0.0
_vg = ob_bendyleafseg_001.vertex_groups.new(name='Stem1')
_vg = ob_bendyleafseg_001.vertex_groups.new(name='Leaf1')
_vg = ob_bendyleafseg_001.vertex_groups.new(name='Leaf4')
_vg = ob_bendyleafseg_001.vertex_groups.new(name='Root')
_vg = ob_bendyleafseg_001.vertex_groups.new(name='Stem2')
_vg = ob_bendyleafseg_001.vertex_groups.new(name='Leaf2.003')
_vg = ob_bendyleafseg_001.vertex_groups.new(name='Leaf3')
_vg = ob_bendyleafseg_001.vertex_groups.new(name='Leaf5')
_vg = ob_bendyleafseg_001.vertex_groups.new(name='Leaf6')

# ---- collection membership
col_collection_1.objects.link(ob_lamp)
col_collection_1.objects.link(ob_bendyleaf)
col_collection_1.objects.link(ob_bendyleafseg)
col_collection_1.objects.link(ob_bendyleafsensor_003)
col_collection_1.objects.link(ob_bendyleafsensor_002)
col_collection_1.objects.link(ob_bendyleafsensor_001)
col_collection_1.objects.link(ob_bendyleafsensor)
col_collection_1.objects.link(ob_bendyleafsensor_005)
col_collection_1.objects.link(ob_bendyleafskin)
col_collection_1.objects.link(ob_bendyleafseg_004)
col_collection_1.objects.link(ob_bendyleafseg_002)
col_collection_1.objects.link(ob_bendyleafseg_003)
col_collection_1.objects.link(ob_bendyleafseg_007)
col_collection_1.objects.link(ob_bendyleafseg_008)
col_collection_1.objects.link(ob_bendyleafsensor_004)
col_collection_1.objects.link(ob_bendyleafseg_006)
col_collection_1.objects.link(ob_bendyleafseg_005)
col_collection_1.objects.link(ob_bendyleafseg_001)

# ---- scene / render settings (as saved in the file)
scene.frame_start = 1; scene.frame_end = 250; scene.frame_set(1)
scene.render.engine = 'BLENDER_EEVEE_NEXT'
scene.render.image_settings.file_format = 'JPEG'
scene.render.image_settings.color_mode = 'RGB'
scene.render.image_settings.compression = 90
scene.render.resolution_x = 800
scene.render.resolution_y = 600
scene.render.pixel_aspect_x = 100.0
scene.render.pixel_aspect_y = 100.0
scene.render.fps = 25
scene.render.dither_intensity = 0.0
scene.render.use_compositing = False
scene.render.use_sequencer = False
scene.render.bake_margin = 2
scene.render.bake_bias = 0.0
scene.render.use_stamp_time = False
scene.render.use_stamp_date = False
scene.render.use_stamp_frame = False
scene.render.use_stamp_camera = False
scene.render.use_stamp_scene = False
scene.render.use_stamp_filename = False
scene.render.use_stamp_render_time = False
scene.render.stamp_font_size = 0
scene.cycles.use_denoising = False
scene.cycles.samples = 10
scene.cycles.sampling_pattern = 'TABULATED_SOBOL'
scene.cycles.light_sampling_threshold = 0.0
scene.cycles.use_adaptive_sampling = False
scene.cycles.use_light_tree = False
scene.cycles.blur_glossy = 0.0
scene.cycles.volume_bounces = 1
scene.cycles.pixel_filter_type = 'GAUSSIAN'
scene.cycles.sample_clamp_indirect = 0.0
scene.view_settings.view_transform = 'Raw'
bpy.context.view_layer.update()

# ---- added for rendering (the .blend has no active camera): camera
cam_auto = bpy.data.cameras.new('AutoCamera')
cam_auto.lens = 50.0
cam_auto.sensor_width = 36.0
cam_auto.clip_end = 1150.56
ob_auto_camera = bpy.data.objects.new('AutoCamera', cam_auto)
scene.collection.objects.link(ob_auto_camera)
ob_auto_camera.location = (65.559, -77.9276, 74.3662)
ob_auto_camera.rotation_euler = (1.09748, -7.21219e-08, 0.694738)
scene.camera = ob_auto_camera
bpy.context.view_layer.update()
